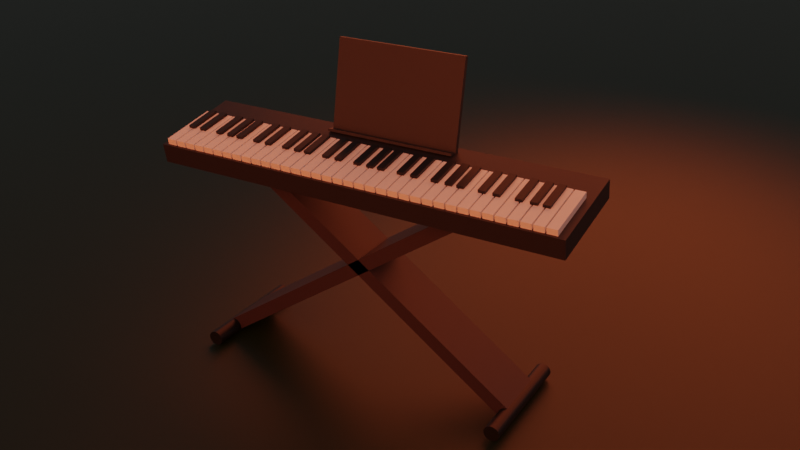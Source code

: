 # Source: PianoWithStand.blend  (saved by Blender 2.80.69; exported with 4.5.12 LTS)
import bpy
from mathutils import Matrix  # noqa: F401  (used for matrix-valued properties, if any)

bpy.ops.wm.read_factory_settings(use_empty=True)
scene = bpy.context.scene
scene.name = 'Scene'

# ---- collections
col_scene = bpy.data.collections.new('Scene'); scene.collection.children.link(col_scene)
col_piano = bpy.data.collections.new('Piano'); scene.collection.children.link(col_piano)
col_white_keys = bpy.data.collections.new('White Keys'); col_piano.children.link(col_white_keys)
col_black_keys = bpy.data.collections.new('Black Keys'); col_piano.children.link(col_black_keys)
col_stand = bpy.data.collections.new('Stand'); scene.collection.children.link(col_stand)
col_lights = bpy.data.collections.new('Lights'); scene.collection.children.link(col_lights)

# ---- materials (node trees are filled in below, after node groups)
mat_ground = bpy.data.materials.new('Ground')
mat_ground.use_transparent_shadow = False
mat_ground.roughness = 0.25
mat_body = bpy.data.materials.new('Body')
mat_body.use_transparent_shadow = False
mat_body.roughness = 0.25
mat_placement = bpy.data.materials.new('Placement')
mat_placement.use_transparent_shadow = False
mat_placement.roughness = 0.25
mat_whitekey = bpy.data.materials.new('WhiteKey')
mat_whitekey.use_transparent_shadow = False
mat_whitekey.roughness = 0.25
mat_blackkey = bpy.data.materials.new('BlackKey')
mat_blackkey.use_transparent_shadow = False
mat_blackkey.roughness = 0.25
mat_legs = bpy.data.materials.new('Legs')
mat_legs.use_transparent_shadow = False
mat_legs.roughness = 0.25
mat_stand = bpy.data.materials.new('Stand')
mat_stand.alpha_threshold = 0.0
mat_stand.use_transparent_shadow = False
mat_stand.roughness = 0.5
mat_stand.line_color = (0.0, 0.0, 0.0, 1.0)

# ---- material node trees
mat_ground.use_nodes = True; mat_ground.node_tree.nodes.clear()
_N = mat_ground.node_tree.nodes; _L = mat_ground.node_tree.links
n0 = _N.new('ShaderNodeOutputMaterial'); n0.name = 'Material Output'; n0.location = (300, 300)
n1 = _N.new('ShaderNodeBsdfPrincipled'); n1.name = 'Principled BSDF'; n1.location = (10, 300)
n1.distribution = 'GGX'
n1.subsurface_method = 'BURLEY'
n1.inputs[0].default_value = (0.00348, 0.01489, 0.001723, 1.0)
n1.inputs[3].default_value = 1.45
n1.inputs[27].default_value = (0.0, 0.0, 0.0, 1.0)
n1.inputs[28].default_value = 1.0
_L.new(n1.outputs[0], n0.inputs[0])
n0.is_active_output = True
mat_body.use_nodes = True; mat_body.node_tree.nodes.clear()
_N = mat_body.node_tree.nodes; _L = mat_body.node_tree.links
n0 = _N.new('ShaderNodeOutputMaterial'); n0.name = 'Material Output'; n0.location = (300, 300)
n1 = _N.new('ShaderNodeBsdfPrincipled'); n1.name = 'Principled BSDF'; n1.location = (10, 300)
n1.distribution = 'GGX'
n1.subsurface_method = 'BURLEY'
n1.inputs[0].default_value = (0.01835, 0.0171, 0.0178, 1.0)
n1.inputs[3].default_value = 1.45
n1.inputs[27].default_value = (0.0, 0.0, 0.0, 1.0)
n1.inputs[28].default_value = 1.0
_L.new(n1.outputs[0], n0.inputs[0])
n0.is_active_output = True
mat_placement.use_nodes = True; mat_placement.node_tree.nodes.clear()
_N = mat_placement.node_tree.nodes; _L = mat_placement.node_tree.links
n0 = _N.new('ShaderNodeOutputMaterial'); n0.name = 'Material Output'; n0.location = (300, 300)
n1 = _N.new('ShaderNodeBsdfPrincipled'); n1.name = 'Principled BSDF'; n1.location = (10, 300)
n1.distribution = 'GGX'
n1.subsurface_method = 'BURLEY'
n1.inputs[0].default_value = (0.0266, 0.0266, 0.0266, 1.0)
n1.inputs[3].default_value = 1.45
n1.inputs[27].default_value = (0.0, 0.0, 0.0, 1.0)
n1.inputs[28].default_value = 1.0
_L.new(n1.outputs[0], n0.inputs[0])
n0.is_active_output = True
mat_whitekey.use_nodes = True; mat_whitekey.node_tree.nodes.clear()
_N = mat_whitekey.node_tree.nodes; _L = mat_whitekey.node_tree.links
n0 = _N.new('ShaderNodeOutputMaterial'); n0.name = 'Material Output'; n0.location = (300, 300)
n1 = _N.new('ShaderNodeBsdfPrincipled'); n1.name = 'Principled BSDF'; n1.location = (10, 300)
n1.distribution = 'GGX'
n1.subsurface_method = 'BURLEY'
n1.inputs[0].default_value = (1.0, 1.0, 1.0, 1.0)
n1.inputs[3].default_value = 1.45
n1.inputs[27].default_value = (0.0, 0.0, 0.0, 1.0)
n1.inputs[28].default_value = 1.0
_L.new(n1.outputs[0], n0.inputs[0])
n0.is_active_output = True
mat_blackkey.use_nodes = True; mat_blackkey.node_tree.nodes.clear()
_N = mat_blackkey.node_tree.nodes; _L = mat_blackkey.node_tree.links
n0 = _N.new('ShaderNodeOutputMaterial'); n0.name = 'Material Output'; n0.location = (300, 300)
n1 = _N.new('ShaderNodeBsdfPrincipled'); n1.name = 'Principled BSDF'; n1.location = (10, 300)
n1.distribution = 'GGX'
n1.subsurface_method = 'BURLEY'
n1.inputs[0].default_value = (0.003935, 0.003935, 0.003935, 1.0)
n1.inputs[3].default_value = 1.45
n1.inputs[27].default_value = (0.0, 0.0, 0.0, 1.0)
n1.inputs[28].default_value = 1.0
_L.new(n1.outputs[0], n0.inputs[0])
n0.is_active_output = True
mat_legs.use_nodes = True; mat_legs.node_tree.nodes.clear()
_N = mat_legs.node_tree.nodes; _L = mat_legs.node_tree.links
n0 = _N.new('ShaderNodeOutputMaterial'); n0.name = 'Material Output'; n0.location = (300, 300)
n1 = _N.new('ShaderNodeBsdfPrincipled'); n1.name = 'Principled BSDF'; n1.location = (10, 300)
n1.distribution = 'GGX'
n1.subsurface_method = 'BURLEY'
n1.inputs[0].default_value = (0.0, 0.0, 0.0, 1.0)
n1.inputs[3].default_value = 1.45
n1.inputs[27].default_value = (0.0, 0.0, 0.0, 1.0)
n1.inputs[28].default_value = 1.0
_L.new(n1.outputs[0], n0.inputs[0])
n0.is_active_output = True
mat_stand.use_nodes = True; mat_stand.node_tree.nodes.clear()
_N = mat_stand.node_tree.nodes; _L = mat_stand.node_tree.links
n0 = _N.new('ShaderNodeOutputMaterial'); n0.name = 'Material Output'; n0.location = (300, 300)
n1 = _N.new('ShaderNodeBsdfPrincipled'); n1.name = 'Principled BSDF'; n1.location = (10, 300)
n1.distribution = 'GGX'
n1.subsurface_method = 'BURLEY'
n1.inputs[0].default_value = (0.0314, 0.02123, 0.02278, 1.0)
n1.inputs[3].default_value = 1.45
n1.inputs[27].default_value = (0.0, 0.0, 0.0, 1.0)
n1.inputs[28].default_value = 1.0
_L.new(n1.outputs[0], n0.inputs[0])
n0.is_active_output = True

# ---- world
world_world = bpy.data.worlds.new('World'); scene.world = world_world
world_world.use_nodes = True; world_world.node_tree.nodes.clear()
_N = world_world.node_tree.nodes; _L = world_world.node_tree.links
n0 = _N.new('ShaderNodeOutputWorld'); n0.name = 'World Output'; n0.location = (300, 300)
n1 = _N.new('ShaderNodeBackground'); n1.name = 'Background'; n1.location = (10, 300)
n1.inputs[0].default_value = (0.05088, 0.05088, 0.05088, 1.0)
_L.new(n1.outputs[0], n0.inputs[0])
n0.is_active_output = True
world_world.color = (0.05088, 0.05088, 0.05088)
world_world.use_sun_shadow = False
world_world.sun_shadow_jitter_overblur = 0.0

# ---- cameras
cam_camera = bpy.data.cameras.new('Camera')
cam_camera.clip_end = 100.0
cam_camera.lens = 44.5
cam_camera.ortho_scale = 7.314
cam_camera.dof.focus_distance = 0.0
cam_camera.dof.aperture_fstop = 128.0

# ---- lights
light_light = bpy.data.lights.new('Light', 'AREA')
light_light.color = (1.0, 0.08663, 0.02922)
light_light.specular_factor = 0.2
light_light.transmission_factor = 0.0
light_light.cutoff_distance = 30.0
light_light.energy = 441.2
light_light.shadow_buffer_clip_start = 1.001
light_light.shadow_soft_size = 2.34
light_light.shadow_maximum_resolution = 0.006
light_light.use_absolute_resolution = True
light_light.shape = 'ELLIPSE'
light_light.size = 2.34
light_light.size_y = 0.0
light_light_001 = bpy.data.lights.new('Light.001', 'SPOT')
light_light_001.color = (1.0, 0.1398, 0.01503)
light_light_001.transmission_factor = 0.0
light_light_001.cutoff_distance = 30.0
light_light_001.energy = 1000.0
light_light_001.shadow_buffer_clip_start = 1.001
light_light_001.shadow_soft_size = 5.33
light_light_001.shadow_maximum_resolution = 0.006
light_light_001.use_absolute_resolution = True
light_light_001.spot_size = 1.309
light_light_003 = bpy.data.lights.new('Light.003', 'SPOT')
light_light_003.color = (1.0, 0.1398, 0.01503)
light_light_003.transmission_factor = 0.0
light_light_003.cutoff_distance = 30.0
light_light_003.energy = 1400.0
light_light_003.shadow_buffer_clip_start = 1.001
light_light_003.shadow_soft_size = 5.63
light_light_003.shadow_maximum_resolution = 0.006
light_light_003.use_absolute_resolution = True
light_light_003.spot_size = 1.309

# ---- meshes
me_plane = bpy.data.meshes.new('Plane')
me_plane.from_pydata([(-1.0, -1.0, 0.0), (1.0, -1.0, 0.0), (-1.0, 1.0, 0.0), (1.0, 1.0, 0.0)], [], [(0, 1, 3, 2)])
_uv = me_plane.uv_layers.new(name='UVMap')
_uv.uv.foreach_set('vector', [0.0, 0.0, 1.0, 0.0, 1.0, 1.0, 0.0, 1.0])
me_plane.materials.append(mat_ground)
me_plane.use_remesh_preserve_volume = False
me_plane.use_remesh_preserve_attributes = False
me_plane.use_mirror_vertex_groups = False
me_plane.update()
me_cube_001 = bpy.data.meshes.new('Cube.001')
me_cube_001.from_pydata([(-0.04538, -1.294, 1.279), (-0.02419, -1.294, 1.399), (-0.04538, 1.3, 1.279), (-0.02419, 1.3, 1.399), (0.5571, -1.294, 1.173), (0.5783, -1.294, 1.293), (0.5571, 1.3, 1.173), (0.5783, 1.3, 1.293)], [], [(0, 1, 3, 2), (2, 3, 7, 6), (6, 7, 5, 4), (4, 5, 1, 0), (2, 6, 4, 0), (7, 3, 1, 5)])
_uv = me_cube_001.uv_layers.new(name='UVMap')
_uv.uv.foreach_set('vector', [0.375, 0.0, 0.625, 0.0, 0.625, 0.25, 0.375, 0.25, 0.375, 0.25, 0.625, 0.25, 0.625, 0.5, 0.375, 0.5, 0.375, 0.5, 0.625, 0.5, 0.625, 0.75, 0.375, 0.75, 0.375, 0.75, 0.625, 0.75, 0.625, 1.0, 0.375, 1.0, 0.125, 0.5, 0.375, 0.5, 0.375, 0.75, 0.125, 0.75, 0.625, 0.5, 0.875, 0.5, 0.875, 0.75, 0.625, 0.75])
me_cube_001.materials.append(mat_body)
me_cube_001.use_remesh_preserve_volume = False
me_cube_001.use_remesh_preserve_attributes = False
me_cube_001.use_mirror_vertex_groups = False
me_cube_001.update()
me_cube_069 = bpy.data.meshes.new('Cube.069')
me_cube_069.from_pydata([(-0.04808, 0.4189, 1.931), (0.05096, 0.4189, 1.369), (-0.04808, -0.4085, 1.931), (0.05096, -0.4085, 1.369), (-0.07569, 0.4189, 1.926), (0.02334, 0.4189, 1.365), (-0.07569, -0.4085, 1.926), (0.02334, -0.4085, 1.365)], [], [(0, 1, 3, 2), (2, 3, 7, 6), (6, 7, 5, 4), (4, 5, 1, 0), (2, 6, 4, 0), (7, 3, 1, 5)])
_uv = me_cube_069.uv_layers.new(name='UVMap')
_uv.uv.foreach_set('vector', [0.375, 0.0, 0.625, 0.0, 0.625, 0.25, 0.375, 0.25, 0.375, 0.25, 0.625, 0.25, 0.625, 0.5, 0.375, 0.5, 0.375, 0.5, 0.625, 0.5, 0.625, 0.75, 0.375, 0.75, 0.375, 0.75, 0.625, 0.75, 0.625, 1.0, 0.375, 1.0, 0.125, 0.5, 0.375, 0.5, 0.375, 0.75, 0.125, 0.75, 0.625, 0.5, 0.875, 0.5, 0.875, 0.75, 0.625, 0.75])
me_cube_069.materials.append(mat_placement)
me_cube_069.use_remesh_preserve_volume = False
me_cube_069.use_remesh_preserve_attributes = False
me_cube_069.use_mirror_vertex_groups = False
me_cube_069.update()
me_cube = bpy.data.meshes.new('Cube')
me_cube.from_pydata([(-1.0, -1.0, -1.0), (-1.0, -1.0, 1.0), (-1.0, 1.0, -1.0), (-1.0, 1.0, 1.0), (1.0, -1.0, -1.0), (1.0, -1.0, 1.0), (1.0, 1.0, -1.0), (1.0, 1.0, 1.0)], [], [(0, 1, 3, 2), (2, 3, 7, 6), (6, 7, 5, 4), (4, 5, 1, 0), (2, 6, 4, 0), (7, 3, 1, 5)])
_uv = me_cube.uv_layers.new(name='UVMap')
_uv.uv.foreach_set('vector', [0.375, 0.0, 0.625, 0.0, 0.625, 0.25, 0.375, 0.25, 0.375, 0.25, 0.625, 0.25, 0.625, 0.5, 0.375, 0.5, 0.375, 0.5, 0.625, 0.5, 0.625, 0.75, 0.375, 0.75, 0.375, 0.75, 0.625, 0.75, 0.625, 1.0, 0.375, 1.0, 0.125, 0.5, 0.375, 0.5, 0.375, 0.75, 0.125, 0.75, 0.625, 0.5, 0.875, 0.5, 0.875, 0.75, 0.625, 0.75])
me_cube.materials.append(mat_placement)
me_cube.use_remesh_preserve_volume = False
me_cube.use_remesh_preserve_attributes = False
me_cube.use_mirror_vertex_groups = False
me_cube.update()
me_cube_002 = bpy.data.meshes.new('Cube.002')
me_cube_002.from_pydata([(0.1868, -1.26, 1.337), (0.1973, -1.26, 1.397), (0.1868, -1.199, 1.337), (0.1973, -1.199, 1.397), (0.5571, -1.26, 1.272), (0.5676, -1.26, 1.332), (0.5571, -1.199, 1.272), (0.5676, -1.199, 1.332)], [], [(0, 1, 3, 2), (2, 3, 7, 6), (6, 7, 5, 4), (4, 5, 1, 0), (2, 6, 4, 0), (7, 3, 1, 5)])
_uv = me_cube_002.uv_layers.new(name='UVMap')
_uv.uv.foreach_set('vector', [0.375, 0.0, 0.625, 0.0, 0.625, 0.25, 0.375, 0.25, 0.375, 0.25, 0.625, 0.25, 0.625, 0.5, 0.375, 0.5, 0.375, 0.5, 0.625, 0.5, 0.625, 0.75, 0.375, 0.75, 0.375, 0.75, 0.625, 0.75, 0.625, 1.0, 0.375, 1.0, 0.125, 0.5, 0.375, 0.5, 0.375, 0.75, 0.125, 0.75, 0.625, 0.5, 0.875, 0.5, 0.875, 0.75, 0.625, 0.75])
me_cube_002.materials.append(mat_whitekey)
me_cube_002.use_remesh_preserve_volume = False
me_cube_002.use_remesh_preserve_attributes = False
me_cube_002.use_mirror_vertex_groups = False
me_cube_002.update()
me_cube_003 = bpy.data.meshes.new('Cube.003')
me_cube_003.from_pydata([(0.1868, -1.19, 1.337), (0.1973, -1.19, 1.397), (0.1868, -1.129, 1.337), (0.1973, -1.129, 1.397), (0.5571, -1.19, 1.272), (0.5676, -1.19, 1.332), (0.5571, -1.129, 1.272), (0.5676, -1.129, 1.332)], [], [(0, 1, 3, 2), (2, 3, 7, 6), (6, 7, 5, 4), (4, 5, 1, 0), (2, 6, 4, 0), (7, 3, 1, 5)])
_uv = me_cube_003.uv_layers.new(name='UVMap')
_uv.uv.foreach_set('vector', [0.375, 0.0, 0.625, 0.0, 0.625, 0.25, 0.375, 0.25, 0.375, 0.25, 0.625, 0.25, 0.625, 0.5, 0.375, 0.5, 0.375, 0.5, 0.625, 0.5, 0.625, 0.75, 0.375, 0.75, 0.375, 0.75, 0.625, 0.75, 0.625, 1.0, 0.375, 1.0, 0.125, 0.5, 0.375, 0.5, 0.375, 0.75, 0.125, 0.75, 0.625, 0.5, 0.875, 0.5, 0.875, 0.75, 0.625, 0.75])
me_cube_003.materials.append(mat_whitekey)
me_cube_003.use_remesh_preserve_volume = False
me_cube_003.use_remesh_preserve_attributes = False
me_cube_003.use_mirror_vertex_groups = False
me_cube_003.update()
me_cube_004 = bpy.data.meshes.new('Cube.004')
me_cube_004.from_pydata([(0.1868, -1.12, 1.337), (0.1973, -1.12, 1.397), (0.1868, -1.059, 1.337), (0.1973, -1.059, 1.397), (0.5571, -1.12, 1.272), (0.5676, -1.12, 1.332), (0.5571, -1.059, 1.272), (0.5676, -1.059, 1.332)], [], [(0, 1, 3, 2), (2, 3, 7, 6), (6, 7, 5, 4), (4, 5, 1, 0), (2, 6, 4, 0), (7, 3, 1, 5)])
_uv = me_cube_004.uv_layers.new(name='UVMap')
_uv.uv.foreach_set('vector', [0.375, 0.0, 0.625, 0.0, 0.625, 0.25, 0.375, 0.25, 0.375, 0.25, 0.625, 0.25, 0.625, 0.5, 0.375, 0.5, 0.375, 0.5, 0.625, 0.5, 0.625, 0.75, 0.375, 0.75, 0.375, 0.75, 0.625, 0.75, 0.625, 1.0, 0.375, 1.0, 0.125, 0.5, 0.375, 0.5, 0.375, 0.75, 0.125, 0.75, 0.625, 0.5, 0.875, 0.5, 0.875, 0.75, 0.625, 0.75])
me_cube_004.materials.append(mat_whitekey)
me_cube_004.use_remesh_preserve_volume = False
me_cube_004.use_remesh_preserve_attributes = False
me_cube_004.use_mirror_vertex_groups = False
me_cube_004.update()
me_cube_005 = bpy.data.meshes.new('Cube.005')
me_cube_005.from_pydata([(0.1868, -1.05, 1.337), (0.1973, -1.05, 1.397), (0.1868, -0.9888, 1.337), (0.1973, -0.9888, 1.397), (0.5571, -1.05, 1.272), (0.5676, -1.05, 1.332), (0.5571, -0.9888, 1.272), (0.5676, -0.9888, 1.332)], [], [(0, 1, 3, 2), (2, 3, 7, 6), (6, 7, 5, 4), (4, 5, 1, 0), (2, 6, 4, 0), (7, 3, 1, 5)])
_uv = me_cube_005.uv_layers.new(name='UVMap')
_uv.uv.foreach_set('vector', [0.375, 0.0, 0.625, 0.0, 0.625, 0.25, 0.375, 0.25, 0.375, 0.25, 0.625, 0.25, 0.625, 0.5, 0.375, 0.5, 0.375, 0.5, 0.625, 0.5, 0.625, 0.75, 0.375, 0.75, 0.375, 0.75, 0.625, 0.75, 0.625, 1.0, 0.375, 1.0, 0.125, 0.5, 0.375, 0.5, 0.375, 0.75, 0.125, 0.75, 0.625, 0.5, 0.875, 0.5, 0.875, 0.75, 0.625, 0.75])
me_cube_005.materials.append(mat_whitekey)
me_cube_005.use_remesh_preserve_volume = False
me_cube_005.use_remesh_preserve_attributes = False
me_cube_005.use_mirror_vertex_groups = False
me_cube_005.update()
me_cube_006 = bpy.data.meshes.new('Cube.006')
me_cube_006.from_pydata([(0.1868, -0.9798, 1.337), (0.1973, -0.9798, 1.397), (0.1868, -0.9187, 1.337), (0.1973, -0.9187, 1.397), (0.5571, -0.9798, 1.272), (0.5676, -0.9798, 1.332), (0.5571, -0.9187, 1.272), (0.5676, -0.9187, 1.332)], [], [(0, 1, 3, 2), (2, 3, 7, 6), (6, 7, 5, 4), (4, 5, 1, 0), (2, 6, 4, 0), (7, 3, 1, 5)])
_uv = me_cube_006.uv_layers.new(name='UVMap')
_uv.uv.foreach_set('vector', [0.375, 0.0, 0.625, 0.0, 0.625, 0.25, 0.375, 0.25, 0.375, 0.25, 0.625, 0.25, 0.625, 0.5, 0.375, 0.5, 0.375, 0.5, 0.625, 0.5, 0.625, 0.75, 0.375, 0.75, 0.375, 0.75, 0.625, 0.75, 0.625, 1.0, 0.375, 1.0, 0.125, 0.5, 0.375, 0.5, 0.375, 0.75, 0.125, 0.75, 0.625, 0.5, 0.875, 0.5, 0.875, 0.75, 0.625, 0.75])
me_cube_006.materials.append(mat_whitekey)
me_cube_006.use_remesh_preserve_volume = False
me_cube_006.use_remesh_preserve_attributes = False
me_cube_006.use_mirror_vertex_groups = False
me_cube_006.update()
me_cube_007 = bpy.data.meshes.new('Cube.007')
me_cube_007.from_pydata([(0.1868, -0.9097, 1.337), (0.1973, -0.9097, 1.397), (0.1868, -0.8486, 1.337), (0.1973, -0.8486, 1.397), (0.5571, -0.9097, 1.272), (0.5676, -0.9097, 1.332), (0.5571, -0.8486, 1.272), (0.5676, -0.8486, 1.332)], [], [(0, 1, 3, 2), (2, 3, 7, 6), (6, 7, 5, 4), (4, 5, 1, 0), (2, 6, 4, 0), (7, 3, 1, 5)])
_uv = me_cube_007.uv_layers.new(name='UVMap')
_uv.uv.foreach_set('vector', [0.375, 0.0, 0.625, 0.0, 0.625, 0.25, 0.375, 0.25, 0.375, 0.25, 0.625, 0.25, 0.625, 0.5, 0.375, 0.5, 0.375, 0.5, 0.625, 0.5, 0.625, 0.75, 0.375, 0.75, 0.375, 0.75, 0.625, 0.75, 0.625, 1.0, 0.375, 1.0, 0.125, 0.5, 0.375, 0.5, 0.375, 0.75, 0.125, 0.75, 0.625, 0.5, 0.875, 0.5, 0.875, 0.75, 0.625, 0.75])
me_cube_007.materials.append(mat_whitekey)
me_cube_007.use_remesh_preserve_volume = False
me_cube_007.use_remesh_preserve_attributes = False
me_cube_007.use_mirror_vertex_groups = False
me_cube_007.update()
me_cube_008 = bpy.data.meshes.new('Cube.008')
me_cube_008.from_pydata([(0.1868, -0.8396, 1.337), (0.1973, -0.8396, 1.397), (0.1868, -0.7785, 1.337), (0.1973, -0.7785, 1.397), (0.5571, -0.8396, 1.272), (0.5676, -0.8396, 1.332), (0.5571, -0.7785, 1.272), (0.5676, -0.7785, 1.332)], [], [(0, 1, 3, 2), (2, 3, 7, 6), (6, 7, 5, 4), (4, 5, 1, 0), (2, 6, 4, 0), (7, 3, 1, 5)])
_uv = me_cube_008.uv_layers.new(name='UVMap')
_uv.uv.foreach_set('vector', [0.375, 0.0, 0.625, 0.0, 0.625, 0.25, 0.375, 0.25, 0.375, 0.25, 0.625, 0.25, 0.625, 0.5, 0.375, 0.5, 0.375, 0.5, 0.625, 0.5, 0.625, 0.75, 0.375, 0.75, 0.375, 0.75, 0.625, 0.75, 0.625, 1.0, 0.375, 1.0, 0.125, 0.5, 0.375, 0.5, 0.375, 0.75, 0.125, 0.75, 0.625, 0.5, 0.875, 0.5, 0.875, 0.75, 0.625, 0.75])
me_cube_008.materials.append(mat_whitekey)
me_cube_008.use_remesh_preserve_volume = False
me_cube_008.use_remesh_preserve_attributes = False
me_cube_008.use_mirror_vertex_groups = False
me_cube_008.update()
me_cube_009 = bpy.data.meshes.new('Cube.009')
me_cube_009.from_pydata([(0.1868, -0.7695, 1.337), (0.1973, -0.7695, 1.397), (0.1868, -0.7084, 1.337), (0.1973, -0.7084, 1.397), (0.5571, -0.7695, 1.272), (0.5676, -0.7695, 1.332), (0.5571, -0.7084, 1.272), (0.5676, -0.7084, 1.332)], [], [(0, 1, 3, 2), (2, 3, 7, 6), (6, 7, 5, 4), (4, 5, 1, 0), (2, 6, 4, 0), (7, 3, 1, 5)])
_uv = me_cube_009.uv_layers.new(name='UVMap')
_uv.uv.foreach_set('vector', [0.375, 0.0, 0.625, 0.0, 0.625, 0.25, 0.375, 0.25, 0.375, 0.25, 0.625, 0.25, 0.625, 0.5, 0.375, 0.5, 0.375, 0.5, 0.625, 0.5, 0.625, 0.75, 0.375, 0.75, 0.375, 0.75, 0.625, 0.75, 0.625, 1.0, 0.375, 1.0, 0.125, 0.5, 0.375, 0.5, 0.375, 0.75, 0.125, 0.75, 0.625, 0.5, 0.875, 0.5, 0.875, 0.75, 0.625, 0.75])
me_cube_009.materials.append(mat_whitekey)
me_cube_009.use_remesh_preserve_volume = False
me_cube_009.use_remesh_preserve_attributes = False
me_cube_009.use_mirror_vertex_groups = False
me_cube_009.update()
me_cube_010 = bpy.data.meshes.new('Cube.010')
me_cube_010.from_pydata([(0.1868, -0.6994, 1.337), (0.1973, -0.6994, 1.397), (0.1868, -0.6383, 1.337), (0.1973, -0.6383, 1.397), (0.5571, -0.6994, 1.272), (0.5676, -0.6994, 1.332), (0.5571, -0.6383, 1.272), (0.5676, -0.6383, 1.332)], [], [(0, 1, 3, 2), (2, 3, 7, 6), (6, 7, 5, 4), (4, 5, 1, 0), (2, 6, 4, 0), (7, 3, 1, 5)])
_uv = me_cube_010.uv_layers.new(name='UVMap')
_uv.uv.foreach_set('vector', [0.375, 0.0, 0.625, 0.0, 0.625, 0.25, 0.375, 0.25, 0.375, 0.25, 0.625, 0.25, 0.625, 0.5, 0.375, 0.5, 0.375, 0.5, 0.625, 0.5, 0.625, 0.75, 0.375, 0.75, 0.375, 0.75, 0.625, 0.75, 0.625, 1.0, 0.375, 1.0, 0.125, 0.5, 0.375, 0.5, 0.375, 0.75, 0.125, 0.75, 0.625, 0.5, 0.875, 0.5, 0.875, 0.75, 0.625, 0.75])
me_cube_010.materials.append(mat_whitekey)
me_cube_010.use_remesh_preserve_volume = False
me_cube_010.use_remesh_preserve_attributes = False
me_cube_010.use_mirror_vertex_groups = False
me_cube_010.update()
me_cube_011 = bpy.data.meshes.new('Cube.011')
me_cube_011.from_pydata([(0.1868, -0.6293, 1.337), (0.1973, -0.6293, 1.397), (0.1868, -0.5682, 1.337), (0.1973, -0.5682, 1.397), (0.5571, -0.6293, 1.272), (0.5676, -0.6293, 1.332), (0.5571, -0.5682, 1.272), (0.5676, -0.5682, 1.332)], [], [(0, 1, 3, 2), (2, 3, 7, 6), (6, 7, 5, 4), (4, 5, 1, 0), (2, 6, 4, 0), (7, 3, 1, 5)])
_uv = me_cube_011.uv_layers.new(name='UVMap')
_uv.uv.foreach_set('vector', [0.375, 0.0, 0.625, 0.0, 0.625, 0.25, 0.375, 0.25, 0.375, 0.25, 0.625, 0.25, 0.625, 0.5, 0.375, 0.5, 0.375, 0.5, 0.625, 0.5, 0.625, 0.75, 0.375, 0.75, 0.375, 0.75, 0.625, 0.75, 0.625, 1.0, 0.375, 1.0, 0.125, 0.5, 0.375, 0.5, 0.375, 0.75, 0.125, 0.75, 0.625, 0.5, 0.875, 0.5, 0.875, 0.75, 0.625, 0.75])
me_cube_011.materials.append(mat_whitekey)
me_cube_011.use_remesh_preserve_volume = False
me_cube_011.use_remesh_preserve_attributes = False
me_cube_011.use_mirror_vertex_groups = False
me_cube_011.update()
me_cube_012 = bpy.data.meshes.new('Cube.012')
me_cube_012.from_pydata([(0.1868, -0.5592, 1.337), (0.1973, -0.5592, 1.397), (0.1868, -0.4981, 1.337), (0.1973, -0.4981, 1.397), (0.5571, -0.5592, 1.272), (0.5676, -0.5592, 1.332), (0.5571, -0.4981, 1.272), (0.5676, -0.4981, 1.332)], [], [(0, 1, 3, 2), (2, 3, 7, 6), (6, 7, 5, 4), (4, 5, 1, 0), (2, 6, 4, 0), (7, 3, 1, 5)])
_uv = me_cube_012.uv_layers.new(name='UVMap')
_uv.uv.foreach_set('vector', [0.375, 0.0, 0.625, 0.0, 0.625, 0.25, 0.375, 0.25, 0.375, 0.25, 0.625, 0.25, 0.625, 0.5, 0.375, 0.5, 0.375, 0.5, 0.625, 0.5, 0.625, 0.75, 0.375, 0.75, 0.375, 0.75, 0.625, 0.75, 0.625, 1.0, 0.375, 1.0, 0.125, 0.5, 0.375, 0.5, 0.375, 0.75, 0.125, 0.75, 0.625, 0.5, 0.875, 0.5, 0.875, 0.75, 0.625, 0.75])
me_cube_012.materials.append(mat_whitekey)
me_cube_012.use_remesh_preserve_volume = False
me_cube_012.use_remesh_preserve_attributes = False
me_cube_012.use_mirror_vertex_groups = False
me_cube_012.update()
me_cube_013 = bpy.data.meshes.new('Cube.013')
me_cube_013.from_pydata([(0.1868, -0.4891, 1.337), (0.1973, -0.4891, 1.397), (0.1868, -0.428, 1.337), (0.1973, -0.428, 1.397), (0.5571, -0.4891, 1.272), (0.5676, -0.4891, 1.332), (0.5571, -0.428, 1.272), (0.5676, -0.428, 1.332)], [], [(0, 1, 3, 2), (2, 3, 7, 6), (6, 7, 5, 4), (4, 5, 1, 0), (2, 6, 4, 0), (7, 3, 1, 5)])
_uv = me_cube_013.uv_layers.new(name='UVMap')
_uv.uv.foreach_set('vector', [0.375, 0.0, 0.625, 0.0, 0.625, 0.25, 0.375, 0.25, 0.375, 0.25, 0.625, 0.25, 0.625, 0.5, 0.375, 0.5, 0.375, 0.5, 0.625, 0.5, 0.625, 0.75, 0.375, 0.75, 0.375, 0.75, 0.625, 0.75, 0.625, 1.0, 0.375, 1.0, 0.125, 0.5, 0.375, 0.5, 0.375, 0.75, 0.125, 0.75, 0.625, 0.5, 0.875, 0.5, 0.875, 0.75, 0.625, 0.75])
me_cube_013.materials.append(mat_whitekey)
me_cube_013.use_remesh_preserve_volume = False
me_cube_013.use_remesh_preserve_attributes = False
me_cube_013.use_mirror_vertex_groups = False
me_cube_013.update()
me_cube_014 = bpy.data.meshes.new('Cube.014')
me_cube_014.from_pydata([(0.1868, -0.419, 1.337), (0.1973, -0.419, 1.397), (0.1868, -0.3579, 1.337), (0.1973, -0.3579, 1.397), (0.5571, -0.419, 1.272), (0.5676, -0.419, 1.332), (0.5571, -0.3579, 1.272), (0.5676, -0.3579, 1.332)], [], [(0, 1, 3, 2), (2, 3, 7, 6), (6, 7, 5, 4), (4, 5, 1, 0), (2, 6, 4, 0), (7, 3, 1, 5)])
_uv = me_cube_014.uv_layers.new(name='UVMap')
_uv.uv.foreach_set('vector', [0.375, 0.0, 0.625, 0.0, 0.625, 0.25, 0.375, 0.25, 0.375, 0.25, 0.625, 0.25, 0.625, 0.5, 0.375, 0.5, 0.375, 0.5, 0.625, 0.5, 0.625, 0.75, 0.375, 0.75, 0.375, 0.75, 0.625, 0.75, 0.625, 1.0, 0.375, 1.0, 0.125, 0.5, 0.375, 0.5, 0.375, 0.75, 0.125, 0.75, 0.625, 0.5, 0.875, 0.5, 0.875, 0.75, 0.625, 0.75])
me_cube_014.materials.append(mat_whitekey)
me_cube_014.use_remesh_preserve_volume = False
me_cube_014.use_remesh_preserve_attributes = False
me_cube_014.use_mirror_vertex_groups = False
me_cube_014.update()
me_cube_015 = bpy.data.meshes.new('Cube.015')
me_cube_015.from_pydata([(0.1868, -0.3489, 1.337), (0.1973, -0.3489, 1.397), (0.1868, -0.2878, 1.337), (0.1973, -0.2878, 1.397), (0.5571, -0.3489, 1.272), (0.5676, -0.3489, 1.332), (0.5571, -0.2878, 1.272), (0.5676, -0.2878, 1.332)], [], [(0, 1, 3, 2), (2, 3, 7, 6), (6, 7, 5, 4), (4, 5, 1, 0), (2, 6, 4, 0), (7, 3, 1, 5)])
_uv = me_cube_015.uv_layers.new(name='UVMap')
_uv.uv.foreach_set('vector', [0.375, 0.0, 0.625, 0.0, 0.625, 0.25, 0.375, 0.25, 0.375, 0.25, 0.625, 0.25, 0.625, 0.5, 0.375, 0.5, 0.375, 0.5, 0.625, 0.5, 0.625, 0.75, 0.375, 0.75, 0.375, 0.75, 0.625, 0.75, 0.625, 1.0, 0.375, 1.0, 0.125, 0.5, 0.375, 0.5, 0.375, 0.75, 0.125, 0.75, 0.625, 0.5, 0.875, 0.5, 0.875, 0.75, 0.625, 0.75])
me_cube_015.materials.append(mat_whitekey)
me_cube_015.use_remesh_preserve_volume = False
me_cube_015.use_remesh_preserve_attributes = False
me_cube_015.use_mirror_vertex_groups = False
me_cube_015.update()
me_cube_016 = bpy.data.meshes.new('Cube.016')
me_cube_016.from_pydata([(0.1868, -0.2788, 1.337), (0.1973, -0.2788, 1.397), (0.1868, -0.2177, 1.337), (0.1973, -0.2177, 1.397), (0.5571, -0.2788, 1.272), (0.5676, -0.2788, 1.332), (0.5571, -0.2177, 1.272), (0.5676, -0.2177, 1.332)], [], [(0, 1, 3, 2), (2, 3, 7, 6), (6, 7, 5, 4), (4, 5, 1, 0), (2, 6, 4, 0), (7, 3, 1, 5)])
_uv = me_cube_016.uv_layers.new(name='UVMap')
_uv.uv.foreach_set('vector', [0.375, 0.0, 0.625, 0.0, 0.625, 0.25, 0.375, 0.25, 0.375, 0.25, 0.625, 0.25, 0.625, 0.5, 0.375, 0.5, 0.375, 0.5, 0.625, 0.5, 0.625, 0.75, 0.375, 0.75, 0.375, 0.75, 0.625, 0.75, 0.625, 1.0, 0.375, 1.0, 0.125, 0.5, 0.375, 0.5, 0.375, 0.75, 0.125, 0.75, 0.625, 0.5, 0.875, 0.5, 0.875, 0.75, 0.625, 0.75])
me_cube_016.materials.append(mat_whitekey)
me_cube_016.use_remesh_preserve_volume = False
me_cube_016.use_remesh_preserve_attributes = False
me_cube_016.use_mirror_vertex_groups = False
me_cube_016.update()
me_cube_017 = bpy.data.meshes.new('Cube.017')
me_cube_017.from_pydata([(0.1868, -0.2087, 1.337), (0.1973, -0.2087, 1.397), (0.1868, -0.1476, 1.337), (0.1973, -0.1476, 1.397), (0.5571, -0.2087, 1.272), (0.5676, -0.2087, 1.332), (0.5571, -0.1476, 1.272), (0.5676, -0.1476, 1.332)], [], [(0, 1, 3, 2), (2, 3, 7, 6), (6, 7, 5, 4), (4, 5, 1, 0), (2, 6, 4, 0), (7, 3, 1, 5)])
_uv = me_cube_017.uv_layers.new(name='UVMap')
_uv.uv.foreach_set('vector', [0.375, 0.0, 0.625, 0.0, 0.625, 0.25, 0.375, 0.25, 0.375, 0.25, 0.625, 0.25, 0.625, 0.5, 0.375, 0.5, 0.375, 0.5, 0.625, 0.5, 0.625, 0.75, 0.375, 0.75, 0.375, 0.75, 0.625, 0.75, 0.625, 1.0, 0.375, 1.0, 0.125, 0.5, 0.375, 0.5, 0.375, 0.75, 0.125, 0.75, 0.625, 0.5, 0.875, 0.5, 0.875, 0.75, 0.625, 0.75])
me_cube_017.materials.append(mat_whitekey)
me_cube_017.use_remesh_preserve_volume = False
me_cube_017.use_remesh_preserve_attributes = False
me_cube_017.use_mirror_vertex_groups = False
me_cube_017.update()
me_cube_018 = bpy.data.meshes.new('Cube.018')
me_cube_018.from_pydata([(0.1868, -0.1386, 1.337), (0.1973, -0.1386, 1.397), (0.1868, -0.07751, 1.337), (0.1973, -0.07751, 1.397), (0.5571, -0.1386, 1.272), (0.5676, -0.1386, 1.332), (0.5571, -0.07751, 1.272), (0.5676, -0.07751, 1.332)], [], [(0, 1, 3, 2), (2, 3, 7, 6), (6, 7, 5, 4), (4, 5, 1, 0), (2, 6, 4, 0), (7, 3, 1, 5)])
_uv = me_cube_018.uv_layers.new(name='UVMap')
_uv.uv.foreach_set('vector', [0.375, 0.0, 0.625, 0.0, 0.625, 0.25, 0.375, 0.25, 0.375, 0.25, 0.625, 0.25, 0.625, 0.5, 0.375, 0.5, 0.375, 0.5, 0.625, 0.5, 0.625, 0.75, 0.375, 0.75, 0.375, 0.75, 0.625, 0.75, 0.625, 1.0, 0.375, 1.0, 0.125, 0.5, 0.375, 0.5, 0.375, 0.75, 0.125, 0.75, 0.625, 0.5, 0.875, 0.5, 0.875, 0.75, 0.625, 0.75])
me_cube_018.materials.append(mat_whitekey)
me_cube_018.use_remesh_preserve_volume = False
me_cube_018.use_remesh_preserve_attributes = False
me_cube_018.use_mirror_vertex_groups = False
me_cube_018.update()
me_cube_019 = bpy.data.meshes.new('Cube.019')
me_cube_019.from_pydata([(0.1868, -0.06846, 1.337), (0.1973, -0.06846, 1.397), (0.1868, -0.007414, 1.337), (0.1973, -0.007414, 1.397), (0.5571, -0.06846, 1.272), (0.5676, -0.06846, 1.332), (0.5571, -0.007414, 1.272), (0.5676, -0.007414, 1.332)], [], [(0, 1, 3, 2), (2, 3, 7, 6), (6, 7, 5, 4), (4, 5, 1, 0), (2, 6, 4, 0), (7, 3, 1, 5)])
_uv = me_cube_019.uv_layers.new(name='UVMap')
_uv.uv.foreach_set('vector', [0.375, 0.0, 0.625, 0.0, 0.625, 0.25, 0.375, 0.25, 0.375, 0.25, 0.625, 0.25, 0.625, 0.5, 0.375, 0.5, 0.375, 0.5, 0.625, 0.5, 0.625, 0.75, 0.375, 0.75, 0.375, 0.75, 0.625, 0.75, 0.625, 1.0, 0.375, 1.0, 0.125, 0.5, 0.375, 0.5, 0.375, 0.75, 0.125, 0.75, 0.625, 0.5, 0.875, 0.5, 0.875, 0.75, 0.625, 0.75])
me_cube_019.materials.append(mat_whitekey)
me_cube_019.use_remesh_preserve_volume = False
me_cube_019.use_remesh_preserve_attributes = False
me_cube_019.use_mirror_vertex_groups = False
me_cube_019.update()
me_cube_020 = bpy.data.meshes.new('Cube.020')
me_cube_020.from_pydata([(0.1868, 0.001634, 1.337), (0.1973, 0.001634, 1.397), (0.1868, 0.06268, 1.337), (0.1973, 0.06268, 1.397), (0.5571, 0.001634, 1.272), (0.5676, 0.001634, 1.332), (0.5571, 0.06268, 1.272), (0.5676, 0.06268, 1.332)], [], [(0, 1, 3, 2), (2, 3, 7, 6), (6, 7, 5, 4), (4, 5, 1, 0), (2, 6, 4, 0), (7, 3, 1, 5)])
_uv = me_cube_020.uv_layers.new(name='UVMap')
_uv.uv.foreach_set('vector', [0.375, 0.0, 0.625, 0.0, 0.625, 0.25, 0.375, 0.25, 0.375, 0.25, 0.625, 0.25, 0.625, 0.5, 0.375, 0.5, 0.375, 0.5, 0.625, 0.5, 0.625, 0.75, 0.375, 0.75, 0.375, 0.75, 0.625, 0.75, 0.625, 1.0, 0.375, 1.0, 0.125, 0.5, 0.375, 0.5, 0.375, 0.75, 0.125, 0.75, 0.625, 0.5, 0.875, 0.5, 0.875, 0.75, 0.625, 0.75])
me_cube_020.materials.append(mat_whitekey)
me_cube_020.use_remesh_preserve_volume = False
me_cube_020.use_remesh_preserve_attributes = False
me_cube_020.use_mirror_vertex_groups = False
me_cube_020.update()
me_cube_021 = bpy.data.meshes.new('Cube.021')
me_cube_021.from_pydata([(0.1868, 0.07173, 1.337), (0.1973, 0.07173, 1.397), (0.1868, 0.1328, 1.337), (0.1973, 0.1328, 1.397), (0.5571, 0.07173, 1.272), (0.5676, 0.07173, 1.332), (0.5571, 0.1328, 1.272), (0.5676, 0.1328, 1.332)], [], [(0, 1, 3, 2), (2, 3, 7, 6), (6, 7, 5, 4), (4, 5, 1, 0), (2, 6, 4, 0), (7, 3, 1, 5)])
_uv = me_cube_021.uv_layers.new(name='UVMap')
_uv.uv.foreach_set('vector', [0.375, 0.0, 0.625, 0.0, 0.625, 0.25, 0.375, 0.25, 0.375, 0.25, 0.625, 0.25, 0.625, 0.5, 0.375, 0.5, 0.375, 0.5, 0.625, 0.5, 0.625, 0.75, 0.375, 0.75, 0.375, 0.75, 0.625, 0.75, 0.625, 1.0, 0.375, 1.0, 0.125, 0.5, 0.375, 0.5, 0.375, 0.75, 0.125, 0.75, 0.625, 0.5, 0.875, 0.5, 0.875, 0.75, 0.625, 0.75])
me_cube_021.materials.append(mat_whitekey)
me_cube_021.use_remesh_preserve_volume = False
me_cube_021.use_remesh_preserve_attributes = False
me_cube_021.use_mirror_vertex_groups = False
me_cube_021.update()
me_cube_022 = bpy.data.meshes.new('Cube.022')
me_cube_022.from_pydata([(0.1868, 0.1418, 1.337), (0.1973, 0.1418, 1.397), (0.1868, 0.2029, 1.337), (0.1973, 0.2029, 1.397), (0.5571, 0.1418, 1.272), (0.5676, 0.1418, 1.332), (0.5571, 0.2029, 1.272), (0.5676, 0.2029, 1.332)], [], [(0, 1, 3, 2), (2, 3, 7, 6), (6, 7, 5, 4), (4, 5, 1, 0), (2, 6, 4, 0), (7, 3, 1, 5)])
_uv = me_cube_022.uv_layers.new(name='UVMap')
_uv.uv.foreach_set('vector', [0.375, 0.0, 0.625, 0.0, 0.625, 0.25, 0.375, 0.25, 0.375, 0.25, 0.625, 0.25, 0.625, 0.5, 0.375, 0.5, 0.375, 0.5, 0.625, 0.5, 0.625, 0.75, 0.375, 0.75, 0.375, 0.75, 0.625, 0.75, 0.625, 1.0, 0.375, 1.0, 0.125, 0.5, 0.375, 0.5, 0.375, 0.75, 0.125, 0.75, 0.625, 0.5, 0.875, 0.5, 0.875, 0.75, 0.625, 0.75])
me_cube_022.materials.append(mat_whitekey)
me_cube_022.use_remesh_preserve_volume = False
me_cube_022.use_remesh_preserve_attributes = False
me_cube_022.use_mirror_vertex_groups = False
me_cube_022.update()
me_cube_023 = bpy.data.meshes.new('Cube.023')
me_cube_023.from_pydata([(0.1868, 0.2119, 1.337), (0.1973, 0.2119, 1.397), (0.1868, 0.273, 1.337), (0.1973, 0.273, 1.397), (0.5571, 0.2119, 1.272), (0.5676, 0.2119, 1.332), (0.5571, 0.273, 1.272), (0.5676, 0.273, 1.332)], [], [(0, 1, 3, 2), (2, 3, 7, 6), (6, 7, 5, 4), (4, 5, 1, 0), (2, 6, 4, 0), (7, 3, 1, 5)])
_uv = me_cube_023.uv_layers.new(name='UVMap')
_uv.uv.foreach_set('vector', [0.375, 0.0, 0.625, 0.0, 0.625, 0.25, 0.375, 0.25, 0.375, 0.25, 0.625, 0.25, 0.625, 0.5, 0.375, 0.5, 0.375, 0.5, 0.625, 0.5, 0.625, 0.75, 0.375, 0.75, 0.375, 0.75, 0.625, 0.75, 0.625, 1.0, 0.375, 1.0, 0.125, 0.5, 0.375, 0.5, 0.375, 0.75, 0.125, 0.75, 0.625, 0.5, 0.875, 0.5, 0.875, 0.75, 0.625, 0.75])
me_cube_023.materials.append(mat_whitekey)
me_cube_023.use_remesh_preserve_volume = False
me_cube_023.use_remesh_preserve_attributes = False
me_cube_023.use_mirror_vertex_groups = False
me_cube_023.update()
me_cube_024 = bpy.data.meshes.new('Cube.024')
me_cube_024.from_pydata([(0.1868, 0.282, 1.337), (0.1973, 0.282, 1.397), (0.1868, 0.3431, 1.337), (0.1973, 0.3431, 1.397), (0.5571, 0.282, 1.272), (0.5676, 0.282, 1.332), (0.5571, 0.3431, 1.272), (0.5676, 0.3431, 1.332)], [], [(0, 1, 3, 2), (2, 3, 7, 6), (6, 7, 5, 4), (4, 5, 1, 0), (2, 6, 4, 0), (7, 3, 1, 5)])
_uv = me_cube_024.uv_layers.new(name='UVMap')
_uv.uv.foreach_set('vector', [0.375, 0.0, 0.625, 0.0, 0.625, 0.25, 0.375, 0.25, 0.375, 0.25, 0.625, 0.25, 0.625, 0.5, 0.375, 0.5, 0.375, 0.5, 0.625, 0.5, 0.625, 0.75, 0.375, 0.75, 0.375, 0.75, 0.625, 0.75, 0.625, 1.0, 0.375, 1.0, 0.125, 0.5, 0.375, 0.5, 0.375, 0.75, 0.125, 0.75, 0.625, 0.5, 0.875, 0.5, 0.875, 0.75, 0.625, 0.75])
me_cube_024.materials.append(mat_whitekey)
me_cube_024.use_remesh_preserve_volume = False
me_cube_024.use_remesh_preserve_attributes = False
me_cube_024.use_mirror_vertex_groups = False
me_cube_024.update()
me_cube_025 = bpy.data.meshes.new('Cube.025')
me_cube_025.from_pydata([(0.1868, 0.3521, 1.337), (0.1973, 0.3521, 1.397), (0.1868, 0.4132, 1.337), (0.1973, 0.4132, 1.397), (0.5571, 0.3521, 1.272), (0.5676, 0.3521, 1.332), (0.5571, 0.4132, 1.272), (0.5676, 0.4132, 1.332)], [], [(0, 1, 3, 2), (2, 3, 7, 6), (6, 7, 5, 4), (4, 5, 1, 0), (2, 6, 4, 0), (7, 3, 1, 5)])
_uv = me_cube_025.uv_layers.new(name='UVMap')
_uv.uv.foreach_set('vector', [0.375, 0.0, 0.625, 0.0, 0.625, 0.25, 0.375, 0.25, 0.375, 0.25, 0.625, 0.25, 0.625, 0.5, 0.375, 0.5, 0.375, 0.5, 0.625, 0.5, 0.625, 0.75, 0.375, 0.75, 0.375, 0.75, 0.625, 0.75, 0.625, 1.0, 0.375, 1.0, 0.125, 0.5, 0.375, 0.5, 0.375, 0.75, 0.125, 0.75, 0.625, 0.5, 0.875, 0.5, 0.875, 0.75, 0.625, 0.75])
me_cube_025.materials.append(mat_whitekey)
me_cube_025.use_remesh_preserve_volume = False
me_cube_025.use_remesh_preserve_attributes = False
me_cube_025.use_mirror_vertex_groups = False
me_cube_025.update()
me_cube_026 = bpy.data.meshes.new('Cube.026')
me_cube_026.from_pydata([(0.1868, 0.4222, 1.337), (0.1973, 0.4222, 1.397), (0.1868, 0.4833, 1.337), (0.1973, 0.4833, 1.397), (0.5571, 0.4222, 1.272), (0.5676, 0.4222, 1.332), (0.5571, 0.4833, 1.272), (0.5676, 0.4833, 1.332)], [], [(0, 1, 3, 2), (2, 3, 7, 6), (6, 7, 5, 4), (4, 5, 1, 0), (2, 6, 4, 0), (7, 3, 1, 5)])
_uv = me_cube_026.uv_layers.new(name='UVMap')
_uv.uv.foreach_set('vector', [0.375, 0.0, 0.625, 0.0, 0.625, 0.25, 0.375, 0.25, 0.375, 0.25, 0.625, 0.25, 0.625, 0.5, 0.375, 0.5, 0.375, 0.5, 0.625, 0.5, 0.625, 0.75, 0.375, 0.75, 0.375, 0.75, 0.625, 0.75, 0.625, 1.0, 0.375, 1.0, 0.125, 0.5, 0.375, 0.5, 0.375, 0.75, 0.125, 0.75, 0.625, 0.5, 0.875, 0.5, 0.875, 0.75, 0.625, 0.75])
me_cube_026.materials.append(mat_whitekey)
me_cube_026.use_remesh_preserve_volume = False
me_cube_026.use_remesh_preserve_attributes = False
me_cube_026.use_mirror_vertex_groups = False
me_cube_026.update()
me_cube_027 = bpy.data.meshes.new('Cube.027')
me_cube_027.from_pydata([(0.1868, 0.4923, 1.337), (0.1973, 0.4923, 1.397), (0.1868, 0.5534, 1.337), (0.1973, 0.5534, 1.397), (0.5571, 0.4923, 1.272), (0.5676, 0.4923, 1.332), (0.5571, 0.5534, 1.272), (0.5676, 0.5534, 1.332)], [], [(0, 1, 3, 2), (2, 3, 7, 6), (6, 7, 5, 4), (4, 5, 1, 0), (2, 6, 4, 0), (7, 3, 1, 5)])
_uv = me_cube_027.uv_layers.new(name='UVMap')
_uv.uv.foreach_set('vector', [0.375, 0.0, 0.625, 0.0, 0.625, 0.25, 0.375, 0.25, 0.375, 0.25, 0.625, 0.25, 0.625, 0.5, 0.375, 0.5, 0.375, 0.5, 0.625, 0.5, 0.625, 0.75, 0.375, 0.75, 0.375, 0.75, 0.625, 0.75, 0.625, 1.0, 0.375, 1.0, 0.125, 0.5, 0.375, 0.5, 0.375, 0.75, 0.125, 0.75, 0.625, 0.5, 0.875, 0.5, 0.875, 0.75, 0.625, 0.75])
me_cube_027.materials.append(mat_whitekey)
me_cube_027.use_remesh_preserve_volume = False
me_cube_027.use_remesh_preserve_attributes = False
me_cube_027.use_mirror_vertex_groups = False
me_cube_027.update()
me_cube_028 = bpy.data.meshes.new('Cube.028')
me_cube_028.from_pydata([(0.1868, 0.5624, 1.337), (0.1973, 0.5624, 1.397), (0.1868, 0.6235, 1.337), (0.1973, 0.6235, 1.397), (0.5571, 0.5624, 1.272), (0.5676, 0.5624, 1.332), (0.5571, 0.6235, 1.272), (0.5676, 0.6235, 1.332)], [], [(0, 1, 3, 2), (2, 3, 7, 6), (6, 7, 5, 4), (4, 5, 1, 0), (2, 6, 4, 0), (7, 3, 1, 5)])
_uv = me_cube_028.uv_layers.new(name='UVMap')
_uv.uv.foreach_set('vector', [0.375, 0.0, 0.625, 0.0, 0.625, 0.25, 0.375, 0.25, 0.375, 0.25, 0.625, 0.25, 0.625, 0.5, 0.375, 0.5, 0.375, 0.5, 0.625, 0.5, 0.625, 0.75, 0.375, 0.75, 0.375, 0.75, 0.625, 0.75, 0.625, 1.0, 0.375, 1.0, 0.125, 0.5, 0.375, 0.5, 0.375, 0.75, 0.125, 0.75, 0.625, 0.5, 0.875, 0.5, 0.875, 0.75, 0.625, 0.75])
me_cube_028.materials.append(mat_whitekey)
me_cube_028.use_remesh_preserve_volume = False
me_cube_028.use_remesh_preserve_attributes = False
me_cube_028.use_mirror_vertex_groups = False
me_cube_028.update()
me_cube_029 = bpy.data.meshes.new('Cube.029')
me_cube_029.from_pydata([(0.1868, 0.6325, 1.337), (0.1973, 0.6325, 1.397), (0.1868, 0.6936, 1.337), (0.1973, 0.6936, 1.397), (0.5571, 0.6325, 1.272), (0.5676, 0.6325, 1.332), (0.5571, 0.6936, 1.272), (0.5676, 0.6936, 1.332)], [], [(0, 1, 3, 2), (2, 3, 7, 6), (6, 7, 5, 4), (4, 5, 1, 0), (2, 6, 4, 0), (7, 3, 1, 5)])
_uv = me_cube_029.uv_layers.new(name='UVMap')
_uv.uv.foreach_set('vector', [0.375, 0.0, 0.625, 0.0, 0.625, 0.25, 0.375, 0.25, 0.375, 0.25, 0.625, 0.25, 0.625, 0.5, 0.375, 0.5, 0.375, 0.5, 0.625, 0.5, 0.625, 0.75, 0.375, 0.75, 0.375, 0.75, 0.625, 0.75, 0.625, 1.0, 0.375, 1.0, 0.125, 0.5, 0.375, 0.5, 0.375, 0.75, 0.125, 0.75, 0.625, 0.5, 0.875, 0.5, 0.875, 0.75, 0.625, 0.75])
me_cube_029.materials.append(mat_whitekey)
me_cube_029.use_remesh_preserve_volume = False
me_cube_029.use_remesh_preserve_attributes = False
me_cube_029.use_mirror_vertex_groups = False
me_cube_029.update()
me_cube_030 = bpy.data.meshes.new('Cube.030')
me_cube_030.from_pydata([(0.1868, 0.7026, 1.337), (0.1973, 0.7026, 1.397), (0.1868, 0.7637, 1.337), (0.1973, 0.7637, 1.397), (0.5571, 0.7026, 1.272), (0.5676, 0.7026, 1.332), (0.5571, 0.7637, 1.272), (0.5676, 0.7637, 1.332)], [], [(0, 1, 3, 2), (2, 3, 7, 6), (6, 7, 5, 4), (4, 5, 1, 0), (2, 6, 4, 0), (7, 3, 1, 5)])
_uv = me_cube_030.uv_layers.new(name='UVMap')
_uv.uv.foreach_set('vector', [0.375, 0.0, 0.625, 0.0, 0.625, 0.25, 0.375, 0.25, 0.375, 0.25, 0.625, 0.25, 0.625, 0.5, 0.375, 0.5, 0.375, 0.5, 0.625, 0.5, 0.625, 0.75, 0.375, 0.75, 0.375, 0.75, 0.625, 0.75, 0.625, 1.0, 0.375, 1.0, 0.125, 0.5, 0.375, 0.5, 0.375, 0.75, 0.125, 0.75, 0.625, 0.5, 0.875, 0.5, 0.875, 0.75, 0.625, 0.75])
me_cube_030.materials.append(mat_whitekey)
me_cube_030.use_remesh_preserve_volume = False
me_cube_030.use_remesh_preserve_attributes = False
me_cube_030.use_mirror_vertex_groups = False
me_cube_030.update()
me_cube_031 = bpy.data.meshes.new('Cube.031')
me_cube_031.from_pydata([(0.1868, 0.7727, 1.337), (0.1973, 0.7727, 1.397), (0.1868, 0.8338, 1.337), (0.1973, 0.8338, 1.397), (0.5571, 0.7727, 1.272), (0.5676, 0.7727, 1.332), (0.5571, 0.8338, 1.272), (0.5676, 0.8338, 1.332)], [], [(0, 1, 3, 2), (2, 3, 7, 6), (6, 7, 5, 4), (4, 5, 1, 0), (2, 6, 4, 0), (7, 3, 1, 5)])
_uv = me_cube_031.uv_layers.new(name='UVMap')
_uv.uv.foreach_set('vector', [0.375, 0.0, 0.625, 0.0, 0.625, 0.25, 0.375, 0.25, 0.375, 0.25, 0.625, 0.25, 0.625, 0.5, 0.375, 0.5, 0.375, 0.5, 0.625, 0.5, 0.625, 0.75, 0.375, 0.75, 0.375, 0.75, 0.625, 0.75, 0.625, 1.0, 0.375, 1.0, 0.125, 0.5, 0.375, 0.5, 0.375, 0.75, 0.125, 0.75, 0.625, 0.5, 0.875, 0.5, 0.875, 0.75, 0.625, 0.75])
me_cube_031.materials.append(mat_whitekey)
me_cube_031.use_remesh_preserve_volume = False
me_cube_031.use_remesh_preserve_attributes = False
me_cube_031.use_mirror_vertex_groups = False
me_cube_031.update()
me_cube_032 = bpy.data.meshes.new('Cube.032')
me_cube_032.from_pydata([(0.1868, 0.8428, 1.337), (0.1973, 0.8428, 1.397), (0.1868, 0.9039, 1.337), (0.1973, 0.9039, 1.397), (0.5571, 0.8428, 1.272), (0.5676, 0.8428, 1.332), (0.5571, 0.9039, 1.272), (0.5676, 0.9039, 1.332)], [], [(0, 1, 3, 2), (2, 3, 7, 6), (6, 7, 5, 4), (4, 5, 1, 0), (2, 6, 4, 0), (7, 3, 1, 5)])
_uv = me_cube_032.uv_layers.new(name='UVMap')
_uv.uv.foreach_set('vector', [0.375, 0.0, 0.625, 0.0, 0.625, 0.25, 0.375, 0.25, 0.375, 0.25, 0.625, 0.25, 0.625, 0.5, 0.375, 0.5, 0.375, 0.5, 0.625, 0.5, 0.625, 0.75, 0.375, 0.75, 0.375, 0.75, 0.625, 0.75, 0.625, 1.0, 0.375, 1.0, 0.125, 0.5, 0.375, 0.5, 0.375, 0.75, 0.125, 0.75, 0.625, 0.5, 0.875, 0.5, 0.875, 0.75, 0.625, 0.75])
me_cube_032.materials.append(mat_whitekey)
me_cube_032.use_remesh_preserve_volume = False
me_cube_032.use_remesh_preserve_attributes = False
me_cube_032.use_mirror_vertex_groups = False
me_cube_032.update()
me_cube_033 = bpy.data.meshes.new('Cube.033')
me_cube_033.from_pydata([(0.1868, 0.9129, 1.337), (0.1973, 0.9129, 1.397), (0.1868, 0.974, 1.337), (0.1973, 0.974, 1.397), (0.5571, 0.9129, 1.272), (0.5676, 0.9129, 1.332), (0.5571, 0.974, 1.272), (0.5676, 0.974, 1.332)], [], [(0, 1, 3, 2), (2, 3, 7, 6), (6, 7, 5, 4), (4, 5, 1, 0), (2, 6, 4, 0), (7, 3, 1, 5)])
_uv = me_cube_033.uv_layers.new(name='UVMap')
_uv.uv.foreach_set('vector', [0.375, 0.0, 0.625, 0.0, 0.625, 0.25, 0.375, 0.25, 0.375, 0.25, 0.625, 0.25, 0.625, 0.5, 0.375, 0.5, 0.375, 0.5, 0.625, 0.5, 0.625, 0.75, 0.375, 0.75, 0.375, 0.75, 0.625, 0.75, 0.625, 1.0, 0.375, 1.0, 0.125, 0.5, 0.375, 0.5, 0.375, 0.75, 0.125, 0.75, 0.625, 0.5, 0.875, 0.5, 0.875, 0.75, 0.625, 0.75])
me_cube_033.materials.append(mat_whitekey)
me_cube_033.use_remesh_preserve_volume = False
me_cube_033.use_remesh_preserve_attributes = False
me_cube_033.use_mirror_vertex_groups = False
me_cube_033.update()
me_cube_034 = bpy.data.meshes.new('Cube.034')
me_cube_034.from_pydata([(0.1868, 0.983, 1.337), (0.1973, 0.983, 1.397), (0.1868, 1.044, 1.337), (0.1973, 1.044, 1.397), (0.5571, 0.983, 1.272), (0.5676, 0.983, 1.332), (0.5571, 1.044, 1.272), (0.5676, 1.044, 1.332)], [], [(0, 1, 3, 2), (2, 3, 7, 6), (6, 7, 5, 4), (4, 5, 1, 0), (2, 6, 4, 0), (7, 3, 1, 5)])
_uv = me_cube_034.uv_layers.new(name='UVMap')
_uv.uv.foreach_set('vector', [0.375, 0.0, 0.625, 0.0, 0.625, 0.25, 0.375, 0.25, 0.375, 0.25, 0.625, 0.25, 0.625, 0.5, 0.375, 0.5, 0.375, 0.5, 0.625, 0.5, 0.625, 0.75, 0.375, 0.75, 0.375, 0.75, 0.625, 0.75, 0.625, 1.0, 0.375, 1.0, 0.125, 0.5, 0.375, 0.5, 0.375, 0.75, 0.125, 0.75, 0.625, 0.5, 0.875, 0.5, 0.875, 0.75, 0.625, 0.75])
me_cube_034.materials.append(mat_whitekey)
me_cube_034.use_remesh_preserve_volume = False
me_cube_034.use_remesh_preserve_attributes = False
me_cube_034.use_mirror_vertex_groups = False
me_cube_034.update()
me_cube_035 = bpy.data.meshes.new('Cube.035')
me_cube_035.from_pydata([(0.1868, 1.053, 1.337), (0.1973, 1.053, 1.397), (0.1868, 1.114, 1.337), (0.1973, 1.114, 1.397), (0.5571, 1.053, 1.272), (0.5676, 1.053, 1.332), (0.5571, 1.114, 1.272), (0.5676, 1.114, 1.332)], [], [(0, 1, 3, 2), (2, 3, 7, 6), (6, 7, 5, 4), (4, 5, 1, 0), (2, 6, 4, 0), (7, 3, 1, 5)])
_uv = me_cube_035.uv_layers.new(name='UVMap')
_uv.uv.foreach_set('vector', [0.375, 0.0, 0.625, 0.0, 0.625, 0.25, 0.375, 0.25, 0.375, 0.25, 0.625, 0.25, 0.625, 0.5, 0.375, 0.5, 0.375, 0.5, 0.625, 0.5, 0.625, 0.75, 0.375, 0.75, 0.375, 0.75, 0.625, 0.75, 0.625, 1.0, 0.375, 1.0, 0.125, 0.5, 0.375, 0.5, 0.375, 0.75, 0.125, 0.75, 0.625, 0.5, 0.875, 0.5, 0.875, 0.75, 0.625, 0.75])
me_cube_035.materials.append(mat_whitekey)
me_cube_035.use_remesh_preserve_volume = False
me_cube_035.use_remesh_preserve_attributes = False
me_cube_035.use_mirror_vertex_groups = False
me_cube_035.update()
me_cube_036 = bpy.data.meshes.new('Cube.036')
me_cube_036.from_pydata([(0.1868, 1.123, 1.337), (0.1973, 1.123, 1.397), (0.1868, 1.184, 1.337), (0.1973, 1.184, 1.397), (0.5571, 1.123, 1.272), (0.5676, 1.123, 1.332), (0.5571, 1.184, 1.272), (0.5676, 1.184, 1.332)], [], [(0, 1, 3, 2), (2, 3, 7, 6), (6, 7, 5, 4), (4, 5, 1, 0), (2, 6, 4, 0), (7, 3, 1, 5)])
_uv = me_cube_036.uv_layers.new(name='UVMap')
_uv.uv.foreach_set('vector', [0.375, 0.0, 0.625, 0.0, 0.625, 0.25, 0.375, 0.25, 0.375, 0.25, 0.625, 0.25, 0.625, 0.5, 0.375, 0.5, 0.375, 0.5, 0.625, 0.5, 0.625, 0.75, 0.375, 0.75, 0.375, 0.75, 0.625, 0.75, 0.625, 1.0, 0.375, 1.0, 0.125, 0.5, 0.375, 0.5, 0.375, 0.75, 0.125, 0.75, 0.625, 0.5, 0.875, 0.5, 0.875, 0.75, 0.625, 0.75])
me_cube_036.materials.append(mat_whitekey)
me_cube_036.use_remesh_preserve_volume = False
me_cube_036.use_remesh_preserve_attributes = False
me_cube_036.use_mirror_vertex_groups = False
me_cube_036.update()
me_cube_037 = bpy.data.meshes.new('Cube.037')
me_cube_037.from_pydata([(0.1868, 1.193, 1.337), (0.1973, 1.193, 1.397), (0.1868, 1.254, 1.337), (0.1973, 1.254, 1.397), (0.5571, 1.193, 1.272), (0.5676, 1.193, 1.332), (0.5571, 1.254, 1.272), (0.5676, 1.254, 1.332)], [], [(0, 1, 3, 2), (2, 3, 7, 6), (6, 7, 5, 4), (4, 5, 1, 0), (2, 6, 4, 0), (7, 3, 1, 5)])
_uv = me_cube_037.uv_layers.new(name='UVMap')
_uv.uv.foreach_set('vector', [0.375, 0.0, 0.625, 0.0, 0.625, 0.25, 0.375, 0.25, 0.375, 0.25, 0.625, 0.25, 0.625, 0.5, 0.375, 0.5, 0.375, 0.5, 0.625, 0.5, 0.625, 0.75, 0.375, 0.75, 0.375, 0.75, 0.625, 0.75, 0.625, 1.0, 0.375, 1.0, 0.125, 0.5, 0.375, 0.5, 0.375, 0.75, 0.125, 0.75, 0.625, 0.5, 0.875, 0.5, 0.875, 0.75, 0.625, 0.75])
me_cube_037.materials.append(mat_whitekey)
me_cube_037.use_remesh_preserve_volume = False
me_cube_037.use_remesh_preserve_attributes = False
me_cube_037.use_mirror_vertex_groups = False
me_cube_037.update()
me_cube_039 = bpy.data.meshes.new('Cube.039')
me_cube_039.from_pydata([(0.1934, -1.223, 1.355), (0.2038, -1.223, 1.414), (0.1934, -1.18, 1.355), (0.2038, -1.18, 1.414), (0.4031, -1.223, 1.318), (0.4135, -1.223, 1.377), (0.4031, -1.18, 1.318), (0.4135, -1.18, 1.377)], [], [(0, 1, 3, 2), (2, 3, 7, 6), (6, 7, 5, 4), (4, 5, 1, 0), (2, 6, 4, 0), (7, 3, 1, 5)])
_uv = me_cube_039.uv_layers.new(name='UVMap')
_uv.uv.foreach_set('vector', [0.375, 0.0, 0.625, 0.0, 0.625, 0.25, 0.375, 0.25, 0.375, 0.25, 0.625, 0.25, 0.625, 0.5, 0.375, 0.5, 0.375, 0.5, 0.625, 0.5, 0.625, 0.75, 0.375, 0.75, 0.375, 0.75, 0.625, 0.75, 0.625, 1.0, 0.375, 1.0, 0.125, 0.5, 0.375, 0.5, 0.375, 0.75, 0.125, 0.75, 0.625, 0.5, 0.875, 0.5, 0.875, 0.75, 0.625, 0.75])
me_cube_039.materials.append(mat_blackkey)
me_cube_039.use_remesh_preserve_volume = False
me_cube_039.use_remesh_preserve_attributes = False
me_cube_039.use_mirror_vertex_groups = False
me_cube_039.update()
me_cube_041 = bpy.data.meshes.new('Cube.041')
me_cube_041.from_pydata([(0.1934, -1.139, 1.355), (0.2038, -1.139, 1.414), (0.1934, -1.096, 1.355), (0.2038, -1.096, 1.414), (0.4031, -1.139, 1.318), (0.4135, -1.139, 1.377), (0.4031, -1.096, 1.318), (0.4135, -1.096, 1.377)], [], [(0, 1, 3, 2), (2, 3, 7, 6), (6, 7, 5, 4), (4, 5, 1, 0), (2, 6, 4, 0), (7, 3, 1, 5)])
_uv = me_cube_041.uv_layers.new(name='UVMap')
_uv.uv.foreach_set('vector', [0.375, 0.0, 0.625, 0.0, 0.625, 0.25, 0.375, 0.25, 0.375, 0.25, 0.625, 0.25, 0.625, 0.5, 0.375, 0.5, 0.375, 0.5, 0.625, 0.5, 0.625, 0.75, 0.375, 0.75, 0.375, 0.75, 0.625, 0.75, 0.625, 1.0, 0.375, 1.0, 0.125, 0.5, 0.375, 0.5, 0.375, 0.75, 0.125, 0.75, 0.625, 0.5, 0.875, 0.5, 0.875, 0.75, 0.625, 0.75])
me_cube_041.materials.append(mat_blackkey)
me_cube_041.use_remesh_preserve_volume = False
me_cube_041.use_remesh_preserve_attributes = False
me_cube_041.use_mirror_vertex_groups = False
me_cube_041.update()
me_cube_042 = bpy.data.meshes.new('Cube.042')
me_cube_042.from_pydata([(0.1934, -1.013, 1.355), (0.2038, -1.013, 1.414), (0.1934, -0.9699, 1.355), (0.2038, -0.9699, 1.414), (0.4031, -1.013, 1.318), (0.4135, -1.013, 1.377), (0.4031, -0.9699, 1.318), (0.4135, -0.9699, 1.377)], [], [(0, 1, 3, 2), (2, 3, 7, 6), (6, 7, 5, 4), (4, 5, 1, 0), (2, 6, 4, 0), (7, 3, 1, 5)])
_uv = me_cube_042.uv_layers.new(name='UVMap')
_uv.uv.foreach_set('vector', [0.375, 0.0, 0.625, 0.0, 0.625, 0.25, 0.375, 0.25, 0.375, 0.25, 0.625, 0.25, 0.625, 0.5, 0.375, 0.5, 0.375, 0.5, 0.625, 0.5, 0.625, 0.75, 0.375, 0.75, 0.375, 0.75, 0.625, 0.75, 0.625, 1.0, 0.375, 1.0, 0.125, 0.5, 0.375, 0.5, 0.375, 0.75, 0.125, 0.75, 0.625, 0.5, 0.875, 0.5, 0.875, 0.75, 0.625, 0.75])
me_cube_042.materials.append(mat_blackkey)
me_cube_042.use_remesh_preserve_volume = False
me_cube_042.use_remesh_preserve_attributes = False
me_cube_042.use_mirror_vertex_groups = False
me_cube_042.update()
me_cube_043 = bpy.data.meshes.new('Cube.043')
me_cube_043.from_pydata([(0.1934, -0.9285, 1.355), (0.2038, -0.9285, 1.414), (0.1934, -0.8858, 1.355), (0.2038, -0.8858, 1.414), (0.4031, -0.9285, 1.318), (0.4135, -0.9285, 1.377), (0.4031, -0.8858, 1.318), (0.4135, -0.8858, 1.377)], [], [(0, 1, 3, 2), (2, 3, 7, 6), (6, 7, 5, 4), (4, 5, 1, 0), (2, 6, 4, 0), (7, 3, 1, 5)])
_uv = me_cube_043.uv_layers.new(name='UVMap')
_uv.uv.foreach_set('vector', [0.375, 0.0, 0.625, 0.0, 0.625, 0.25, 0.375, 0.25, 0.375, 0.25, 0.625, 0.25, 0.625, 0.5, 0.375, 0.5, 0.375, 0.5, 0.625, 0.5, 0.625, 0.75, 0.375, 0.75, 0.375, 0.75, 0.625, 0.75, 0.625, 1.0, 0.375, 1.0, 0.125, 0.5, 0.375, 0.5, 0.375, 0.75, 0.125, 0.75, 0.625, 0.5, 0.875, 0.5, 0.875, 0.75, 0.625, 0.75])
me_cube_043.materials.append(mat_blackkey)
me_cube_043.use_remesh_preserve_volume = False
me_cube_043.use_remesh_preserve_attributes = False
me_cube_043.use_mirror_vertex_groups = False
me_cube_043.update()
me_cube_044 = bpy.data.meshes.new('Cube.044')
me_cube_044.from_pydata([(0.1934, -0.8584, 1.355), (0.2038, -0.8584, 1.414), (0.1934, -0.8157, 1.355), (0.2038, -0.8157, 1.414), (0.4031, -0.8584, 1.318), (0.4135, -0.8584, 1.377), (0.4031, -0.8157, 1.318), (0.4135, -0.8157, 1.377)], [], [(0, 1, 3, 2), (2, 3, 7, 6), (6, 7, 5, 4), (4, 5, 1, 0), (2, 6, 4, 0), (7, 3, 1, 5)])
_uv = me_cube_044.uv_layers.new(name='UVMap')
_uv.uv.foreach_set('vector', [0.375, 0.0, 0.625, 0.0, 0.625, 0.25, 0.375, 0.25, 0.375, 0.25, 0.625, 0.25, 0.625, 0.5, 0.375, 0.5, 0.375, 0.5, 0.625, 0.5, 0.625, 0.75, 0.375, 0.75, 0.375, 0.75, 0.625, 0.75, 0.625, 1.0, 0.375, 1.0, 0.125, 0.5, 0.375, 0.5, 0.375, 0.75, 0.125, 0.75, 0.625, 0.5, 0.875, 0.5, 0.875, 0.75, 0.625, 0.75])
me_cube_044.materials.append(mat_blackkey)
me_cube_044.use_remesh_preserve_volume = False
me_cube_044.use_remesh_preserve_attributes = False
me_cube_044.use_mirror_vertex_groups = False
me_cube_044.update()
me_cube_045 = bpy.data.meshes.new('Cube.045')
me_cube_045.from_pydata([(0.1934, -0.7323, 1.355), (0.2038, -0.7323, 1.414), (0.1934, -0.6895, 1.355), (0.2038, -0.6895, 1.414), (0.4031, -0.7323, 1.318), (0.4135, -0.7323, 1.377), (0.4031, -0.6895, 1.318), (0.4135, -0.6895, 1.377)], [], [(0, 1, 3, 2), (2, 3, 7, 6), (6, 7, 5, 4), (4, 5, 1, 0), (2, 6, 4, 0), (7, 3, 1, 5)])
_uv = me_cube_045.uv_layers.new(name='UVMap')
_uv.uv.foreach_set('vector', [0.375, 0.0, 0.625, 0.0, 0.625, 0.25, 0.375, 0.25, 0.375, 0.25, 0.625, 0.25, 0.625, 0.5, 0.375, 0.5, 0.375, 0.5, 0.625, 0.5, 0.625, 0.75, 0.375, 0.75, 0.375, 0.75, 0.625, 0.75, 0.625, 1.0, 0.375, 1.0, 0.125, 0.5, 0.375, 0.5, 0.375, 0.75, 0.125, 0.75, 0.625, 0.5, 0.875, 0.5, 0.875, 0.75, 0.625, 0.75])
me_cube_045.materials.append(mat_blackkey)
me_cube_045.use_remesh_preserve_volume = False
me_cube_045.use_remesh_preserve_attributes = False
me_cube_045.use_mirror_vertex_groups = False
me_cube_045.update()
me_cube_047 = bpy.data.meshes.new('Cube.047')
me_cube_047.from_pydata([(0.1934, -0.6481, 1.355), (0.2038, -0.6481, 1.414), (0.1934, -0.6054, 1.355), (0.2038, -0.6054, 1.414), (0.4031, -0.6481, 1.318), (0.4135, -0.6481, 1.377), (0.4031, -0.6054, 1.318), (0.4135, -0.6054, 1.377)], [], [(0, 1, 3, 2), (2, 3, 7, 6), (6, 7, 5, 4), (4, 5, 1, 0), (2, 6, 4, 0), (7, 3, 1, 5)])
_uv = me_cube_047.uv_layers.new(name='UVMap')
_uv.uv.foreach_set('vector', [0.375, 0.0, 0.625, 0.0, 0.625, 0.25, 0.375, 0.25, 0.375, 0.25, 0.625, 0.25, 0.625, 0.5, 0.375, 0.5, 0.375, 0.5, 0.625, 0.5, 0.625, 0.75, 0.375, 0.75, 0.375, 0.75, 0.625, 0.75, 0.625, 1.0, 0.375, 1.0, 0.125, 0.5, 0.375, 0.5, 0.375, 0.75, 0.125, 0.75, 0.625, 0.5, 0.875, 0.5, 0.875, 0.75, 0.625, 0.75])
me_cube_047.materials.append(mat_blackkey)
me_cube_047.use_remesh_preserve_volume = False
me_cube_047.use_remesh_preserve_attributes = False
me_cube_047.use_mirror_vertex_groups = False
me_cube_047.update()
me_cube_048 = bpy.data.meshes.new('Cube.048')
me_cube_048.from_pydata([(0.1934, -0.522, 1.355), (0.2038, -0.522, 1.414), (0.1934, -0.4792, 1.355), (0.2038, -0.4792, 1.414), (0.4031, -0.522, 1.318), (0.4135, -0.522, 1.377), (0.4031, -0.4792, 1.318), (0.4135, -0.4792, 1.377)], [], [(0, 1, 3, 2), (2, 3, 7, 6), (6, 7, 5, 4), (4, 5, 1, 0), (2, 6, 4, 0), (7, 3, 1, 5)])
_uv = me_cube_048.uv_layers.new(name='UVMap')
_uv.uv.foreach_set('vector', [0.375, 0.0, 0.625, 0.0, 0.625, 0.25, 0.375, 0.25, 0.375, 0.25, 0.625, 0.25, 0.625, 0.5, 0.375, 0.5, 0.375, 0.5, 0.625, 0.5, 0.625, 0.75, 0.375, 0.75, 0.375, 0.75, 0.625, 0.75, 0.625, 1.0, 0.375, 1.0, 0.125, 0.5, 0.375, 0.5, 0.375, 0.75, 0.125, 0.75, 0.625, 0.5, 0.875, 0.5, 0.875, 0.75, 0.625, 0.75])
me_cube_048.materials.append(mat_blackkey)
me_cube_048.use_remesh_preserve_volume = False
me_cube_048.use_remesh_preserve_attributes = False
me_cube_048.use_mirror_vertex_groups = False
me_cube_048.update()
me_cube_049 = bpy.data.meshes.new('Cube.049')
me_cube_049.from_pydata([(0.1934, -0.4378, 1.355), (0.2038, -0.4378, 1.414), (0.1934, -0.3951, 1.355), (0.2038, -0.3951, 1.414), (0.4031, -0.4378, 1.318), (0.4135, -0.4378, 1.377), (0.4031, -0.3951, 1.318), (0.4135, -0.3951, 1.377)], [], [(0, 1, 3, 2), (2, 3, 7, 6), (6, 7, 5, 4), (4, 5, 1, 0), (2, 6, 4, 0), (7, 3, 1, 5)])
_uv = me_cube_049.uv_layers.new(name='UVMap')
_uv.uv.foreach_set('vector', [0.375, 0.0, 0.625, 0.0, 0.625, 0.25, 0.375, 0.25, 0.375, 0.25, 0.625, 0.25, 0.625, 0.5, 0.375, 0.5, 0.375, 0.5, 0.625, 0.5, 0.625, 0.75, 0.375, 0.75, 0.375, 0.75, 0.625, 0.75, 0.625, 1.0, 0.375, 1.0, 0.125, 0.5, 0.375, 0.5, 0.375, 0.75, 0.125, 0.75, 0.625, 0.5, 0.875, 0.5, 0.875, 0.75, 0.625, 0.75])
me_cube_049.materials.append(mat_blackkey)
me_cube_049.use_remesh_preserve_volume = False
me_cube_049.use_remesh_preserve_attributes = False
me_cube_049.use_mirror_vertex_groups = False
me_cube_049.update()
me_cube_050 = bpy.data.meshes.new('Cube.050')
me_cube_050.from_pydata([(0.1934, -0.3677, 1.355), (0.2038, -0.3677, 1.414), (0.1934, -0.325, 1.355), (0.2038, -0.325, 1.414), (0.4031, -0.3677, 1.318), (0.4135, -0.3677, 1.377), (0.4031, -0.325, 1.318), (0.4135, -0.325, 1.377)], [], [(0, 1, 3, 2), (2, 3, 7, 6), (6, 7, 5, 4), (4, 5, 1, 0), (2, 6, 4, 0), (7, 3, 1, 5)])
_uv = me_cube_050.uv_layers.new(name='UVMap')
_uv.uv.foreach_set('vector', [0.375, 0.0, 0.625, 0.0, 0.625, 0.25, 0.375, 0.25, 0.375, 0.25, 0.625, 0.25, 0.625, 0.5, 0.375, 0.5, 0.375, 0.5, 0.625, 0.5, 0.625, 0.75, 0.375, 0.75, 0.375, 0.75, 0.625, 0.75, 0.625, 1.0, 0.375, 1.0, 0.125, 0.5, 0.375, 0.5, 0.375, 0.75, 0.125, 0.75, 0.625, 0.5, 0.875, 0.5, 0.875, 0.75, 0.625, 0.75])
me_cube_050.materials.append(mat_blackkey)
me_cube_050.use_remesh_preserve_volume = False
me_cube_050.use_remesh_preserve_attributes = False
me_cube_050.use_mirror_vertex_groups = False
me_cube_050.update()
me_cube_051 = bpy.data.meshes.new('Cube.051')
me_cube_051.from_pydata([(0.1934, -0.2416, 1.355), (0.2038, -0.2416, 1.414), (0.1934, -0.1988, 1.355), (0.2038, -0.1988, 1.414), (0.4031, -0.2416, 1.318), (0.4135, -0.2416, 1.377), (0.4031, -0.1988, 1.318), (0.4135, -0.1988, 1.377)], [], [(0, 1, 3, 2), (2, 3, 7, 6), (6, 7, 5, 4), (4, 5, 1, 0), (2, 6, 4, 0), (7, 3, 1, 5)])
_uv = me_cube_051.uv_layers.new(name='UVMap')
_uv.uv.foreach_set('vector', [0.375, 0.0, 0.625, 0.0, 0.625, 0.25, 0.375, 0.25, 0.375, 0.25, 0.625, 0.25, 0.625, 0.5, 0.375, 0.5, 0.375, 0.5, 0.625, 0.5, 0.625, 0.75, 0.375, 0.75, 0.375, 0.75, 0.625, 0.75, 0.625, 1.0, 0.375, 1.0, 0.125, 0.5, 0.375, 0.5, 0.375, 0.75, 0.125, 0.75, 0.625, 0.5, 0.875, 0.5, 0.875, 0.75, 0.625, 0.75])
me_cube_051.materials.append(mat_blackkey)
me_cube_051.use_remesh_preserve_volume = False
me_cube_051.use_remesh_preserve_attributes = False
me_cube_051.use_mirror_vertex_groups = False
me_cube_051.update()
me_cube_053 = bpy.data.meshes.new('Cube.053')
me_cube_053.from_pydata([(0.1934, -0.1574, 1.355), (0.2038, -0.1574, 1.414), (0.1934, -0.1147, 1.355), (0.2038, -0.1147, 1.414), (0.4031, -0.1574, 1.318), (0.4135, -0.1574, 1.377), (0.4031, -0.1147, 1.318), (0.4135, -0.1147, 1.377)], [], [(0, 1, 3, 2), (2, 3, 7, 6), (6, 7, 5, 4), (4, 5, 1, 0), (2, 6, 4, 0), (7, 3, 1, 5)])
_uv = me_cube_053.uv_layers.new(name='UVMap')
_uv.uv.foreach_set('vector', [0.375, 0.0, 0.625, 0.0, 0.625, 0.25, 0.375, 0.25, 0.375, 0.25, 0.625, 0.25, 0.625, 0.5, 0.375, 0.5, 0.375, 0.5, 0.625, 0.5, 0.625, 0.75, 0.375, 0.75, 0.375, 0.75, 0.625, 0.75, 0.625, 1.0, 0.375, 1.0, 0.125, 0.5, 0.375, 0.5, 0.375, 0.75, 0.125, 0.75, 0.625, 0.5, 0.875, 0.5, 0.875, 0.75, 0.625, 0.75])
me_cube_053.materials.append(mat_blackkey)
me_cube_053.use_remesh_preserve_volume = False
me_cube_053.use_remesh_preserve_attributes = False
me_cube_053.use_mirror_vertex_groups = False
me_cube_053.update()
me_cube_054 = bpy.data.meshes.new('Cube.054')
me_cube_054.from_pydata([(0.1934, -0.03127, 1.355), (0.2038, -0.03127, 1.414), (0.1934, 0.01147, 1.355), (0.2038, 0.01147, 1.414), (0.4031, -0.03127, 1.318), (0.4135, -0.03127, 1.377), (0.4031, 0.01147, 1.318), (0.4135, 0.01147, 1.377)], [], [(0, 1, 3, 2), (2, 3, 7, 6), (6, 7, 5, 4), (4, 5, 1, 0), (2, 6, 4, 0), (7, 3, 1, 5)])
_uv = me_cube_054.uv_layers.new(name='UVMap')
_uv.uv.foreach_set('vector', [0.375, 0.0, 0.625, 0.0, 0.625, 0.25, 0.375, 0.25, 0.375, 0.25, 0.625, 0.25, 0.625, 0.5, 0.375, 0.5, 0.375, 0.5, 0.625, 0.5, 0.625, 0.75, 0.375, 0.75, 0.375, 0.75, 0.625, 0.75, 0.625, 1.0, 0.375, 1.0, 0.125, 0.5, 0.375, 0.5, 0.375, 0.75, 0.125, 0.75, 0.625, 0.5, 0.875, 0.5, 0.875, 0.75, 0.625, 0.75])
me_cube_054.materials.append(mat_blackkey)
me_cube_054.use_remesh_preserve_volume = False
me_cube_054.use_remesh_preserve_attributes = False
me_cube_054.use_mirror_vertex_groups = False
me_cube_054.update()
me_cube_055 = bpy.data.meshes.new('Cube.055')
me_cube_055.from_pydata([(0.1934, 0.05285, 1.355), (0.2038, 0.05285, 1.414), (0.1934, 0.09559, 1.355), (0.2038, 0.09559, 1.414), (0.4031, 0.05285, 1.318), (0.4135, 0.05285, 1.377), (0.4031, 0.09559, 1.318), (0.4135, 0.09559, 1.377)], [], [(0, 1, 3, 2), (2, 3, 7, 6), (6, 7, 5, 4), (4, 5, 1, 0), (2, 6, 4, 0), (7, 3, 1, 5)])
_uv = me_cube_055.uv_layers.new(name='UVMap')
_uv.uv.foreach_set('vector', [0.375, 0.0, 0.625, 0.0, 0.625, 0.25, 0.375, 0.25, 0.375, 0.25, 0.625, 0.25, 0.625, 0.5, 0.375, 0.5, 0.375, 0.5, 0.625, 0.5, 0.625, 0.75, 0.375, 0.75, 0.375, 0.75, 0.625, 0.75, 0.625, 1.0, 0.375, 1.0, 0.125, 0.5, 0.375, 0.5, 0.375, 0.75, 0.125, 0.75, 0.625, 0.5, 0.875, 0.5, 0.875, 0.75, 0.625, 0.75])
me_cube_055.materials.append(mat_blackkey)
me_cube_055.use_remesh_preserve_volume = False
me_cube_055.use_remesh_preserve_attributes = False
me_cube_055.use_mirror_vertex_groups = False
me_cube_055.update()
me_cube_056 = bpy.data.meshes.new('Cube.056')
me_cube_056.from_pydata([(0.1934, 0.123, 1.355), (0.2038, 0.123, 1.414), (0.1934, 0.1657, 1.355), (0.2038, 0.1657, 1.414), (0.4031, 0.123, 1.318), (0.4135, 0.123, 1.377), (0.4031, 0.1657, 1.318), (0.4135, 0.1657, 1.377)], [], [(0, 1, 3, 2), (2, 3, 7, 6), (6, 7, 5, 4), (4, 5, 1, 0), (2, 6, 4, 0), (7, 3, 1, 5)])
_uv = me_cube_056.uv_layers.new(name='UVMap')
_uv.uv.foreach_set('vector', [0.375, 0.0, 0.625, 0.0, 0.625, 0.25, 0.375, 0.25, 0.375, 0.25, 0.625, 0.25, 0.625, 0.5, 0.375, 0.5, 0.375, 0.5, 0.625, 0.5, 0.625, 0.75, 0.375, 0.75, 0.375, 0.75, 0.625, 0.75, 0.625, 1.0, 0.375, 1.0, 0.125, 0.5, 0.375, 0.5, 0.375, 0.75, 0.125, 0.75, 0.625, 0.5, 0.875, 0.5, 0.875, 0.75, 0.625, 0.75])
me_cube_056.materials.append(mat_blackkey)
me_cube_056.use_remesh_preserve_volume = False
me_cube_056.use_remesh_preserve_attributes = False
me_cube_056.use_mirror_vertex_groups = False
me_cube_056.update()
me_cube_057 = bpy.data.meshes.new('Cube.057')
me_cube_057.from_pydata([(0.1934, 0.2491, 1.355), (0.2038, 0.2491, 1.414), (0.1934, 0.2919, 1.355), (0.2038, 0.2919, 1.414), (0.4031, 0.2491, 1.318), (0.4135, 0.2491, 1.377), (0.4031, 0.2919, 1.318), (0.4135, 0.2919, 1.377)], [], [(0, 1, 3, 2), (2, 3, 7, 6), (6, 7, 5, 4), (4, 5, 1, 0), (2, 6, 4, 0), (7, 3, 1, 5)])
_uv = me_cube_057.uv_layers.new(name='UVMap')
_uv.uv.foreach_set('vector', [0.375, 0.0, 0.625, 0.0, 0.625, 0.25, 0.375, 0.25, 0.375, 0.25, 0.625, 0.25, 0.625, 0.5, 0.375, 0.5, 0.375, 0.5, 0.625, 0.5, 0.625, 0.75, 0.375, 0.75, 0.375, 0.75, 0.625, 0.75, 0.625, 1.0, 0.375, 1.0, 0.125, 0.5, 0.375, 0.5, 0.375, 0.75, 0.125, 0.75, 0.625, 0.5, 0.875, 0.5, 0.875, 0.75, 0.625, 0.75])
me_cube_057.materials.append(mat_blackkey)
me_cube_057.use_remesh_preserve_volume = False
me_cube_057.use_remesh_preserve_attributes = False
me_cube_057.use_mirror_vertex_groups = False
me_cube_057.update()
me_cube_059 = bpy.data.meshes.new('Cube.059')
me_cube_059.from_pydata([(0.1934, 0.3332, 1.355), (0.2038, 0.3332, 1.414), (0.1934, 0.376, 1.355), (0.2038, 0.376, 1.414), (0.4031, 0.3332, 1.318), (0.4135, 0.3332, 1.377), (0.4031, 0.376, 1.318), (0.4135, 0.376, 1.377)], [], [(0, 1, 3, 2), (2, 3, 7, 6), (6, 7, 5, 4), (4, 5, 1, 0), (2, 6, 4, 0), (7, 3, 1, 5)])
_uv = me_cube_059.uv_layers.new(name='UVMap')
_uv.uv.foreach_set('vector', [0.375, 0.0, 0.625, 0.0, 0.625, 0.25, 0.375, 0.25, 0.375, 0.25, 0.625, 0.25, 0.625, 0.5, 0.375, 0.5, 0.375, 0.5, 0.625, 0.5, 0.625, 0.75, 0.375, 0.75, 0.375, 0.75, 0.625, 0.75, 0.625, 1.0, 0.375, 1.0, 0.125, 0.5, 0.375, 0.5, 0.375, 0.75, 0.125, 0.75, 0.625, 0.5, 0.875, 0.5, 0.875, 0.75, 0.625, 0.75])
me_cube_059.materials.append(mat_blackkey)
me_cube_059.use_remesh_preserve_volume = False
me_cube_059.use_remesh_preserve_attributes = False
me_cube_059.use_mirror_vertex_groups = False
me_cube_059.update()
me_cube_060 = bpy.data.meshes.new('Cube.060')
me_cube_060.from_pydata([(0.1934, 0.4594, 1.355), (0.2038, 0.4594, 1.414), (0.1934, 0.5022, 1.355), (0.2038, 0.5022, 1.414), (0.4031, 0.4594, 1.318), (0.4135, 0.4594, 1.377), (0.4031, 0.5022, 1.318), (0.4135, 0.5022, 1.377)], [], [(0, 1, 3, 2), (2, 3, 7, 6), (6, 7, 5, 4), (4, 5, 1, 0), (2, 6, 4, 0), (7, 3, 1, 5)])
_uv = me_cube_060.uv_layers.new(name='UVMap')
_uv.uv.foreach_set('vector', [0.375, 0.0, 0.625, 0.0, 0.625, 0.25, 0.375, 0.25, 0.375, 0.25, 0.625, 0.25, 0.625, 0.5, 0.375, 0.5, 0.375, 0.5, 0.625, 0.5, 0.625, 0.75, 0.375, 0.75, 0.375, 0.75, 0.625, 0.75, 0.625, 1.0, 0.375, 1.0, 0.125, 0.5, 0.375, 0.5, 0.375, 0.75, 0.125, 0.75, 0.625, 0.5, 0.875, 0.5, 0.875, 0.75, 0.625, 0.75])
me_cube_060.materials.append(mat_blackkey)
me_cube_060.use_remesh_preserve_volume = False
me_cube_060.use_remesh_preserve_attributes = False
me_cube_060.use_mirror_vertex_groups = False
me_cube_060.update()
me_cube_061 = bpy.data.meshes.new('Cube.061')
me_cube_061.from_pydata([(0.1934, 0.5435, 1.355), (0.2038, 0.5435, 1.414), (0.1934, 0.5863, 1.355), (0.2038, 0.5863, 1.414), (0.4031, 0.5435, 1.318), (0.4135, 0.5435, 1.377), (0.4031, 0.5863, 1.318), (0.4135, 0.5863, 1.377)], [], [(0, 1, 3, 2), (2, 3, 7, 6), (6, 7, 5, 4), (4, 5, 1, 0), (2, 6, 4, 0), (7, 3, 1, 5)])
_uv = me_cube_061.uv_layers.new(name='UVMap')
_uv.uv.foreach_set('vector', [0.375, 0.0, 0.625, 0.0, 0.625, 0.25, 0.375, 0.25, 0.375, 0.25, 0.625, 0.25, 0.625, 0.5, 0.375, 0.5, 0.375, 0.5, 0.625, 0.5, 0.625, 0.75, 0.375, 0.75, 0.375, 0.75, 0.625, 0.75, 0.625, 1.0, 0.375, 1.0, 0.125, 0.5, 0.375, 0.5, 0.375, 0.75, 0.125, 0.75, 0.625, 0.5, 0.875, 0.5, 0.875, 0.75, 0.625, 0.75])
me_cube_061.materials.append(mat_blackkey)
me_cube_061.use_remesh_preserve_volume = False
me_cube_061.use_remesh_preserve_attributes = False
me_cube_061.use_mirror_vertex_groups = False
me_cube_061.update()
me_cube_062 = bpy.data.meshes.new('Cube.062')
me_cube_062.from_pydata([(0.1934, 0.6136, 1.355), (0.2038, 0.6136, 1.414), (0.1934, 0.6564, 1.355), (0.2038, 0.6564, 1.414), (0.4031, 0.6136, 1.318), (0.4135, 0.6136, 1.377), (0.4031, 0.6564, 1.318), (0.4135, 0.6564, 1.377)], [], [(0, 1, 3, 2), (2, 3, 7, 6), (6, 7, 5, 4), (4, 5, 1, 0), (2, 6, 4, 0), (7, 3, 1, 5)])
_uv = me_cube_062.uv_layers.new(name='UVMap')
_uv.uv.foreach_set('vector', [0.375, 0.0, 0.625, 0.0, 0.625, 0.25, 0.375, 0.25, 0.375, 0.25, 0.625, 0.25, 0.625, 0.5, 0.375, 0.5, 0.375, 0.5, 0.625, 0.5, 0.625, 0.75, 0.375, 0.75, 0.375, 0.75, 0.625, 0.75, 0.625, 1.0, 0.375, 1.0, 0.125, 0.5, 0.375, 0.5, 0.375, 0.75, 0.125, 0.75, 0.625, 0.5, 0.875, 0.5, 0.875, 0.75, 0.625, 0.75])
me_cube_062.materials.append(mat_blackkey)
me_cube_062.use_remesh_preserve_volume = False
me_cube_062.use_remesh_preserve_attributes = False
me_cube_062.use_mirror_vertex_groups = False
me_cube_062.update()
me_cube_063 = bpy.data.meshes.new('Cube.063')
me_cube_063.from_pydata([(0.1934, 0.7398, 1.355), (0.2038, 0.7398, 1.414), (0.1934, 0.7826, 1.355), (0.2038, 0.7826, 1.414), (0.4031, 0.7398, 1.318), (0.4135, 0.7398, 1.377), (0.4031, 0.7826, 1.318), (0.4135, 0.7826, 1.377)], [], [(0, 1, 3, 2), (2, 3, 7, 6), (6, 7, 5, 4), (4, 5, 1, 0), (2, 6, 4, 0), (7, 3, 1, 5)])
_uv = me_cube_063.uv_layers.new(name='UVMap')
_uv.uv.foreach_set('vector', [0.375, 0.0, 0.625, 0.0, 0.625, 0.25, 0.375, 0.25, 0.375, 0.25, 0.625, 0.25, 0.625, 0.5, 0.375, 0.5, 0.375, 0.5, 0.625, 0.5, 0.625, 0.75, 0.375, 0.75, 0.375, 0.75, 0.625, 0.75, 0.625, 1.0, 0.375, 1.0, 0.125, 0.5, 0.375, 0.5, 0.375, 0.75, 0.125, 0.75, 0.625, 0.5, 0.875, 0.5, 0.875, 0.75, 0.625, 0.75])
me_cube_063.materials.append(mat_blackkey)
me_cube_063.use_remesh_preserve_volume = False
me_cube_063.use_remesh_preserve_attributes = False
me_cube_063.use_mirror_vertex_groups = False
me_cube_063.update()
me_cube_065 = bpy.data.meshes.new('Cube.065')
me_cube_065.from_pydata([(0.1934, 0.8239, 1.355), (0.2038, 0.8239, 1.414), (0.1934, 0.8667, 1.355), (0.2038, 0.8667, 1.414), (0.4031, 0.8239, 1.318), (0.4135, 0.8239, 1.377), (0.4031, 0.8667, 1.318), (0.4135, 0.8667, 1.377)], [], [(0, 1, 3, 2), (2, 3, 7, 6), (6, 7, 5, 4), (4, 5, 1, 0), (2, 6, 4, 0), (7, 3, 1, 5)])
_uv = me_cube_065.uv_layers.new(name='UVMap')
_uv.uv.foreach_set('vector', [0.375, 0.0, 0.625, 0.0, 0.625, 0.25, 0.375, 0.25, 0.375, 0.25, 0.625, 0.25, 0.625, 0.5, 0.375, 0.5, 0.375, 0.5, 0.625, 0.5, 0.625, 0.75, 0.375, 0.75, 0.375, 0.75, 0.625, 0.75, 0.625, 1.0, 0.375, 1.0, 0.125, 0.5, 0.375, 0.5, 0.375, 0.75, 0.125, 0.75, 0.625, 0.5, 0.875, 0.5, 0.875, 0.75, 0.625, 0.75])
me_cube_065.materials.append(mat_blackkey)
me_cube_065.use_remesh_preserve_volume = False
me_cube_065.use_remesh_preserve_attributes = False
me_cube_065.use_mirror_vertex_groups = False
me_cube_065.update()
me_cube_066 = bpy.data.meshes.new('Cube.066')
me_cube_066.from_pydata([(0.1934, 0.9501, 1.355), (0.2038, 0.9501, 1.414), (0.1934, 0.9929, 1.355), (0.2038, 0.9929, 1.414), (0.4031, 0.9501, 1.318), (0.4135, 0.9501, 1.377), (0.4031, 0.9929, 1.318), (0.4135, 0.9929, 1.377)], [], [(0, 1, 3, 2), (2, 3, 7, 6), (6, 7, 5, 4), (4, 5, 1, 0), (2, 6, 4, 0), (7, 3, 1, 5)])
_uv = me_cube_066.uv_layers.new(name='UVMap')
_uv.uv.foreach_set('vector', [0.375, 0.0, 0.625, 0.0, 0.625, 0.25, 0.375, 0.25, 0.375, 0.25, 0.625, 0.25, 0.625, 0.5, 0.375, 0.5, 0.375, 0.5, 0.625, 0.5, 0.625, 0.75, 0.375, 0.75, 0.375, 0.75, 0.625, 0.75, 0.625, 1.0, 0.375, 1.0, 0.125, 0.5, 0.375, 0.5, 0.375, 0.75, 0.125, 0.75, 0.625, 0.5, 0.875, 0.5, 0.875, 0.75, 0.625, 0.75])
me_cube_066.materials.append(mat_blackkey)
me_cube_066.use_remesh_preserve_volume = False
me_cube_066.use_remesh_preserve_attributes = False
me_cube_066.use_mirror_vertex_groups = False
me_cube_066.update()
me_cube_067 = bpy.data.meshes.new('Cube.067')
me_cube_067.from_pydata([(0.1934, 1.034, 1.355), (0.2038, 1.034, 1.414), (0.1934, 1.077, 1.355), (0.2038, 1.077, 1.414), (0.4031, 1.034, 1.318), (0.4135, 1.034, 1.377), (0.4031, 1.077, 1.318), (0.4135, 1.077, 1.377)], [], [(0, 1, 3, 2), (2, 3, 7, 6), (6, 7, 5, 4), (4, 5, 1, 0), (2, 6, 4, 0), (7, 3, 1, 5)])
_uv = me_cube_067.uv_layers.new(name='UVMap')
_uv.uv.foreach_set('vector', [0.375, 0.0, 0.625, 0.0, 0.625, 0.25, 0.375, 0.25, 0.375, 0.25, 0.625, 0.25, 0.625, 0.5, 0.375, 0.5, 0.375, 0.5, 0.625, 0.5, 0.625, 0.75, 0.375, 0.75, 0.375, 0.75, 0.625, 0.75, 0.625, 1.0, 0.375, 1.0, 0.125, 0.5, 0.375, 0.5, 0.375, 0.75, 0.125, 0.75, 0.625, 0.5, 0.875, 0.5, 0.875, 0.75, 0.625, 0.75])
me_cube_067.materials.append(mat_blackkey)
me_cube_067.use_remesh_preserve_volume = False
me_cube_067.use_remesh_preserve_attributes = False
me_cube_067.use_mirror_vertex_groups = False
me_cube_067.update()
me_cube_068 = bpy.data.meshes.new('Cube.068')
me_cube_068.from_pydata([(0.1934, 1.104, 1.355), (0.2038, 1.104, 1.414), (0.1934, 1.147, 1.355), (0.2038, 1.147, 1.414), (0.4031, 1.104, 1.318), (0.4135, 1.104, 1.377), (0.4031, 1.147, 1.318), (0.4135, 1.147, 1.377)], [], [(0, 1, 3, 2), (2, 3, 7, 6), (6, 7, 5, 4), (4, 5, 1, 0), (2, 6, 4, 0), (7, 3, 1, 5)])
_uv = me_cube_068.uv_layers.new(name='UVMap')
_uv.uv.foreach_set('vector', [0.375, 0.0, 0.625, 0.0, 0.625, 0.25, 0.375, 0.25, 0.375, 0.25, 0.625, 0.25, 0.625, 0.5, 0.375, 0.5, 0.375, 0.5, 0.625, 0.5, 0.625, 0.75, 0.375, 0.75, 0.375, 0.75, 0.625, 0.75, 0.625, 1.0, 0.375, 1.0, 0.125, 0.5, 0.375, 0.5, 0.375, 0.75, 0.125, 0.75, 0.625, 0.5, 0.875, 0.5, 0.875, 0.75, 0.625, 0.75])
me_cube_068.materials.append(mat_blackkey)
me_cube_068.use_remesh_preserve_volume = False
me_cube_068.use_remesh_preserve_attributes = False
me_cube_068.use_mirror_vertex_groups = False
me_cube_068.update()
me_cylinder = bpy.data.meshes.new('Cylinder')
me_cylinder.from_pydata([(-0.09275, -0.9178, 0.04986), (0.6298, -0.9178, 0.04986), (-0.09275, -0.9187, 0.04083), (0.6298, -0.9187, 0.04083), (-0.09275, -0.9214, 0.03216), (0.6298, -0.9214, 0.03216), (-0.09275, -0.9259, 0.02416), (0.6298, -0.9259, 0.02416), (-0.09275, -0.9319, 0.01715), (0.6298, -0.9319, 0.01715), (-0.09275, -0.9393, 0.0114), (0.6298, -0.9393, 0.0114), (-0.09275, -0.9476, 0.007124), (0.6298, -0.9476, 0.007124), (-0.09275, -0.9567, 0.004492), (0.6298, -0.9567, 0.004492), (-0.09275, -0.9661, 0.003603), (0.6298, -0.9661, 0.003603), (-0.09275, -0.9756, 0.004492), (0.6298, -0.9756, 0.004492), (-0.09275, -0.9847, 0.007124), (0.6298, -0.9847, 0.007124), (-0.09275, -0.993, 0.0114), (0.6298, -0.993, 0.0114), (-0.09275, -1.0, 0.01715), (0.6298, -1.0, 0.01715), (-0.09275, -1.006, 0.02416), (0.6298, -1.006, 0.02416), (-0.09275, -1.011, 0.03216), (0.6298, -1.011, 0.03216), (-0.09275, -1.014, 0.04083), (0.6298, -1.014, 0.04083), (-0.09275, -1.015, 0.04986), (0.6298, -1.015, 0.04986), (-0.09275, -1.014, 0.05888), (0.6298, -1.014, 0.05888), (-0.09275, -1.011, 0.06756), (0.6298, -1.011, 0.06756), (-0.09275, -1.006, 0.07555), (0.6298, -1.006, 0.07555), (-0.09275, -1.0, 0.08256), (0.6298, -1.0, 0.08256), (-0.09275, -0.993, 0.08832), (0.6298, -0.993, 0.08832), (-0.09275, -0.9847, 0.09259), (0.6298, -0.9847, 0.09259), (-0.09275, -0.9756, 0.09522), (0.6298, -0.9756, 0.09522), (-0.09275, -0.9661, 0.09611), (0.6298, -0.9661, 0.09611), (-0.09275, -0.9567, 0.09522), (0.6298, -0.9567, 0.09522), (-0.09275, -0.9476, 0.09259), (0.6298, -0.9476, 0.09259), (-0.09275, -0.9393, 0.08832), (0.6298, -0.9393, 0.08832), (-0.09275, -0.9319, 0.08256), (0.6298, -0.9319, 0.08256), (-0.09275, -0.9259, 0.07555), (0.6298, -0.9259, 0.07555), (-0.09275, -0.9214, 0.06756), (0.6298, -0.9214, 0.06756), (-0.09275, -0.9187, 0.05888), (0.6298, -0.9187, 0.05888)], [], [(0, 1, 3, 2), (2, 3, 5, 4), (4, 5, 7, 6), (6, 7, 9, 8), (8, 9, 11, 10), (10, 11, 13, 12), (12, 13, 15, 14), (14, 15, 17, 16), (16, 17, 19, 18), (18, 19, 21, 20), (20, 21, 23, 22), (22, 23, 25, 24), (24, 25, 27, 26), (26, 27, 29, 28), (28, 29, 31, 30), (30, 31, 33, 32), (32, 33, 35, 34), (34, 35, 37, 36), (36, 37, 39, 38), (38, 39, 41, 40), (40, 41, 43, 42), (42, 43, 45, 44), (44, 45, 47, 46), (46, 47, 49, 48), (48, 49, 51, 50), (50, 51, 53, 52), (52, 53, 55, 54), (54, 55, 57, 56), (56, 57, 59, 58), (58, 59, 61, 60), (3, 1, 63, 61, 59, 57, 55, 53, 51, 49, 47, 45, 43, 41, 39, 37, 35, 33, 31, 29, 27, 25, 23, 21, 19, 17, 15, 13, 11, 9, 7, 5), (60, 61, 63, 62), (62, 63, 1, 0), (0, 2, 4, 6, 8, 10, 12, 14, 16, 18, 20, 22, 24, 26, 28, 30, 32, 34, 36, 38, 40, 42, 44, 46, 48, 50, 52, 54, 56, 58, 60, 62)])
_uv = me_cylinder.uv_layers.new(name='UVMap')
_uv.uv.foreach_set('vector', [1.0, 0.5, 1.0, 1.0, 0.9688, 1.0, 0.9688, 0.5, 0.9688, 0.5, 0.9688, 1.0, 0.9375, 1.0, 0.9375, 0.5, 0.9375, 0.5, 0.9375, 1.0, 0.9062, 1.0, 0.9062, 0.5, 0.9062, 0.5, 0.9062, 1.0, 0.875, 1.0, 0.875, 0.5, 0.875, 0.5, 0.875, 1.0, 0.8438, 1.0, 0.8438, 0.5, 0.8438, 0.5, 0.8438, 1.0, 0.8125, 1.0, 0.8125, 0.5, 0.8125, 0.5, 0.8125, 1.0, 0.7812, 1.0, 0.7812, 0.5, 0.7812, 0.5, 0.7812, 1.0, 0.75, 1.0, 0.75, 0.5, 0.75, 0.5, 0.75, 1.0, 0.7188, 1.0, 0.7188, 0.5, 0.7188, 0.5, 0.7188, 1.0, 0.6875, 1.0, 0.6875, 0.5, 0.6875, 0.5, 0.6875, 1.0, 0.6562, 1.0, 0.6562, 0.5, 0.6562, 0.5, 0.6562, 1.0, 0.625, 1.0, 0.625, 0.5, 0.625, 0.5, 0.625, 1.0, 0.5938, 1.0, 0.5938, 0.5, 0.5938, 0.5, 0.5938, 1.0, 0.5625, 1.0, 0.5625, 0.5, 0.5625, 0.5, 0.5625, 1.0, 0.5312, 1.0, 0.5312, 0.5, 0.5312, 0.5, 0.5312, 1.0, 0.5, 1.0, 0.5, 0.5, 0.5, 0.5, 0.5, 1.0, 0.4688, 1.0, 0.4688, 0.5, 0.4688, 0.5, 0.4688, 1.0, 0.4375, 1.0, 0.4375, 0.5, 0.4375, 0.5, 0.4375, 1.0, 0.4062, 1.0, 0.4062, 0.5, 0.4062, 0.5, 0.4062, 1.0, 0.375, 1.0, 0.375, 0.5, 0.375, 0.5, 0.375, 1.0, 0.3438, 1.0, 0.3438, 0.5, 0.3438, 0.5, 0.3438, 1.0, 0.3125, 1.0, 0.3125, 0.5, 0.3125, 0.5, 0.3125, 1.0, 0.2812, 1.0, 0.2812, 0.5, 0.2812, 0.5, 0.2812, 1.0, 0.25, 1.0, 0.25, 0.5, 0.25, 0.5, 0.25, 1.0, 0.2188, 1.0, 0.2188, 0.5, 0.2188, 0.5, 0.2188, 1.0, 0.1875, 1.0, 0.1875, 0.5, 0.1875, 0.5, 0.1875, 1.0, 0.1562, 1.0, 0.1562, 0.5, 0.1562, 0.5, 0.1562, 1.0, 0.125, 1.0, 0.125, 0.5, 0.125, 0.5, 0.125, 1.0, 0.09375, 1.0, 0.09375, 0.5, 0.09375, 0.5, 0.09375, 1.0, 0.0625, 1.0, 0.0625, 0.5, 0.2968, 0.4854, 0.25, 0.49, 0.2032, 0.4854, 0.1582, 0.4717, 0.1167, 0.4496, 0.08029, 0.4197, 0.05045, 0.3833, 0.02827, 0.3418, 0.01461, 0.2968, 0.01, 0.25, 0.01461, 0.2032, 0.02827, 0.1582, 0.05045, 0.1167, 0.08029, 0.08029, 0.1167, 0.05045, 0.1582, 0.02827, 0.2032, 0.01461, 0.25, 0.01, 0.2968, 0.01461, 0.3418, 0.02827, 0.3833, 0.05045, 0.4197, 0.08029, 0.4496, 0.1167, 0.4717, 0.1582, 0.4854, 0.2032, 0.49, 0.25, 0.4854, 0.2968, 0.4717, 0.3418, 0.4496, 0.3833, 0.4197, 0.4197, 0.3833, 0.4496, 0.3418, 0.4717, 0.0625, 0.5, 0.0625, 1.0, 0.03125, 1.0, 0.03125, 0.5, 0.03125, 0.5, 0.03125, 1.0, 0.0, 1.0, 0.0, 0.5, 0.75, 0.49, 0.7968, 0.4854, 0.8418, 0.4717, 0.8833, 0.4496, 0.9197, 0.4197, 0.9496, 0.3833, 0.9717, 0.3418, 0.9854, 0.2968, 0.99, 0.25, 0.9854, 0.2032, 0.9717, 0.1582, 0.9496, 0.1167, 0.9197, 0.08029, 0.8833, 0.05045, 0.8418, 0.02827, 0.7968, 0.01461, 0.75, 0.01, 0.7032, 0.01461, 0.6582, 0.02827, 0.6167, 0.05045, 0.5803, 0.08029, 0.5504, 0.1167, 0.5283, 0.1582, 0.5146, 0.2032, 0.51, 0.25, 0.5146, 0.2968, 0.5283, 0.3418, 0.5504, 0.3833, 0.5803, 0.4197, 0.6167, 0.4496, 0.6582, 0.4717, 0.7032, 0.4854])
me_cylinder.materials.append(mat_legs)
me_cylinder.use_remesh_preserve_volume = False
me_cylinder.use_remesh_preserve_attributes = False
me_cylinder.use_mirror_vertex_groups = False
me_cylinder.update()
me_cylinder_001 = bpy.data.meshes.new('Cylinder.001')
me_cylinder_001.from_pydata([(-0.09275, 1.029, 0.04986), (0.6298, 1.029, 0.04986), (-0.09275, 1.028, 0.04083), (0.6298, 1.028, 0.04083), (-0.09275, 1.025, 0.03216), (0.6298, 1.025, 0.03216), (-0.09275, 1.021, 0.02416), (0.6298, 1.021, 0.02416), (-0.09275, 1.015, 0.01715), (0.6298, 1.015, 0.01715), (-0.09275, 1.007, 0.0114), (0.6298, 1.007, 0.0114), (-0.09275, 0.999, 0.007124), (0.6298, 0.999, 0.007124), (-0.09275, 0.9899, 0.004492), (0.6298, 0.9899, 0.004492), (-0.09275, 0.9805, 0.003603), (0.6298, 0.9805, 0.003603), (-0.09275, 0.9711, 0.004492), (0.6298, 0.9711, 0.004492), (-0.09275, 0.962, 0.007124), (0.6298, 0.962, 0.007124), (-0.09275, 0.9536, 0.0114), (0.6298, 0.9536, 0.0114), (-0.09275, 0.9463, 0.01715), (0.6298, 0.9463, 0.01715), (-0.09275, 0.9403, 0.02416), (0.6298, 0.9403, 0.02416), (-0.09275, 0.9358, 0.03216), (0.6298, 0.9358, 0.03216), (-0.09275, 0.9331, 0.04083), (0.6298, 0.9331, 0.04083), (-0.09275, 0.9321, 0.04986), (0.6298, 0.9321, 0.04986), (-0.09275, 0.9331, 0.05888), (0.6298, 0.9331, 0.05888), (-0.09275, 0.9358, 0.06756), (0.6298, 0.9358, 0.06756), (-0.09275, 0.9403, 0.07555), (0.6298, 0.9403, 0.07555), (-0.09275, 0.9463, 0.08256), (0.6298, 0.9463, 0.08256), (-0.09275, 0.9536, 0.08832), (0.6298, 0.9536, 0.08832), (-0.09275, 0.962, 0.09259), (0.6298, 0.962, 0.09259), (-0.09275, 0.9711, 0.09522), (0.6298, 0.9711, 0.09522), (-0.09275, 0.9805, 0.09611), (0.6298, 0.9805, 0.09611), (-0.09275, 0.9899, 0.09522), (0.6298, 0.9899, 0.09522), (-0.09275, 0.999, 0.09259), (0.6298, 0.999, 0.09259), (-0.09275, 1.007, 0.08832), (0.6298, 1.007, 0.08832), (-0.09275, 1.015, 0.08256), (0.6298, 1.015, 0.08256), (-0.09275, 1.021, 0.07555), (0.6298, 1.021, 0.07555), (-0.09275, 1.025, 0.06756), (0.6298, 1.025, 0.06756), (-0.09275, 1.028, 0.05888), (0.6298, 1.028, 0.05888)], [], [(0, 1, 3, 2), (2, 3, 5, 4), (4, 5, 7, 6), (6, 7, 9, 8), (8, 9, 11, 10), (10, 11, 13, 12), (12, 13, 15, 14), (14, 15, 17, 16), (16, 17, 19, 18), (18, 19, 21, 20), (20, 21, 23, 22), (22, 23, 25, 24), (24, 25, 27, 26), (26, 27, 29, 28), (28, 29, 31, 30), (30, 31, 33, 32), (32, 33, 35, 34), (34, 35, 37, 36), (36, 37, 39, 38), (38, 39, 41, 40), (40, 41, 43, 42), (42, 43, 45, 44), (44, 45, 47, 46), (46, 47, 49, 48), (48, 49, 51, 50), (50, 51, 53, 52), (52, 53, 55, 54), (54, 55, 57, 56), (56, 57, 59, 58), (58, 59, 61, 60), (3, 1, 63, 61, 59, 57, 55, 53, 51, 49, 47, 45, 43, 41, 39, 37, 35, 33, 31, 29, 27, 25, 23, 21, 19, 17, 15, 13, 11, 9, 7, 5), (60, 61, 63, 62), (62, 63, 1, 0), (0, 2, 4, 6, 8, 10, 12, 14, 16, 18, 20, 22, 24, 26, 28, 30, 32, 34, 36, 38, 40, 42, 44, 46, 48, 50, 52, 54, 56, 58, 60, 62)])
_uv = me_cylinder_001.uv_layers.new(name='UVMap')
_uv.uv.foreach_set('vector', [1.0, 0.5, 1.0, 1.0, 0.9688, 1.0, 0.9688, 0.5, 0.9688, 0.5, 0.9688, 1.0, 0.9375, 1.0, 0.9375, 0.5, 0.9375, 0.5, 0.9375, 1.0, 0.9062, 1.0, 0.9062, 0.5, 0.9062, 0.5, 0.9062, 1.0, 0.875, 1.0, 0.875, 0.5, 0.875, 0.5, 0.875, 1.0, 0.8438, 1.0, 0.8438, 0.5, 0.8438, 0.5, 0.8438, 1.0, 0.8125, 1.0, 0.8125, 0.5, 0.8125, 0.5, 0.8125, 1.0, 0.7812, 1.0, 0.7812, 0.5, 0.7812, 0.5, 0.7812, 1.0, 0.75, 1.0, 0.75, 0.5, 0.75, 0.5, 0.75, 1.0, 0.7188, 1.0, 0.7188, 0.5, 0.7188, 0.5, 0.7188, 1.0, 0.6875, 1.0, 0.6875, 0.5, 0.6875, 0.5, 0.6875, 1.0, 0.6562, 1.0, 0.6562, 0.5, 0.6562, 0.5, 0.6562, 1.0, 0.625, 1.0, 0.625, 0.5, 0.625, 0.5, 0.625, 1.0, 0.5938, 1.0, 0.5938, 0.5, 0.5938, 0.5, 0.5938, 1.0, 0.5625, 1.0, 0.5625, 0.5, 0.5625, 0.5, 0.5625, 1.0, 0.5312, 1.0, 0.5312, 0.5, 0.5312, 0.5, 0.5312, 1.0, 0.5, 1.0, 0.5, 0.5, 0.5, 0.5, 0.5, 1.0, 0.4688, 1.0, 0.4688, 0.5, 0.4688, 0.5, 0.4688, 1.0, 0.4375, 1.0, 0.4375, 0.5, 0.4375, 0.5, 0.4375, 1.0, 0.4062, 1.0, 0.4062, 0.5, 0.4062, 0.5, 0.4062, 1.0, 0.375, 1.0, 0.375, 0.5, 0.375, 0.5, 0.375, 1.0, 0.3438, 1.0, 0.3438, 0.5, 0.3438, 0.5, 0.3438, 1.0, 0.3125, 1.0, 0.3125, 0.5, 0.3125, 0.5, 0.3125, 1.0, 0.2812, 1.0, 0.2812, 0.5, 0.2812, 0.5, 0.2812, 1.0, 0.25, 1.0, 0.25, 0.5, 0.25, 0.5, 0.25, 1.0, 0.2188, 1.0, 0.2188, 0.5, 0.2188, 0.5, 0.2188, 1.0, 0.1875, 1.0, 0.1875, 0.5, 0.1875, 0.5, 0.1875, 1.0, 0.1562, 1.0, 0.1562, 0.5, 0.1562, 0.5, 0.1562, 1.0, 0.125, 1.0, 0.125, 0.5, 0.125, 0.5, 0.125, 1.0, 0.09375, 1.0, 0.09375, 0.5, 0.09375, 0.5, 0.09375, 1.0, 0.0625, 1.0, 0.0625, 0.5, 0.2968, 0.4854, 0.25, 0.49, 0.2032, 0.4854, 0.1582, 0.4717, 0.1167, 0.4496, 0.08029, 0.4197, 0.05045, 0.3833, 0.02827, 0.3418, 0.01461, 0.2968, 0.01, 0.25, 0.01461, 0.2032, 0.02827, 0.1582, 0.05045, 0.1167, 0.08029, 0.08029, 0.1167, 0.05045, 0.1582, 0.02827, 0.2032, 0.01461, 0.25, 0.01, 0.2968, 0.01461, 0.3418, 0.02827, 0.3833, 0.05045, 0.4197, 0.08029, 0.4496, 0.1167, 0.4717, 0.1582, 0.4854, 0.2032, 0.49, 0.25, 0.4854, 0.2968, 0.4717, 0.3418, 0.4496, 0.3833, 0.4197, 0.4197, 0.3833, 0.4496, 0.3418, 0.4717, 0.0625, 0.5, 0.0625, 1.0, 0.03125, 1.0, 0.03125, 0.5, 0.03125, 0.5, 0.03125, 1.0, 0.0, 1.0, 0.0, 0.5, 0.75, 0.49, 0.7968, 0.4854, 0.8418, 0.4717, 0.8833, 0.4496, 0.9197, 0.4197, 0.9496, 0.3833, 0.9717, 0.3418, 0.9854, 0.2968, 0.99, 0.25, 0.9854, 0.2032, 0.9717, 0.1582, 0.9496, 0.1167, 0.9197, 0.08029, 0.8833, 0.05045, 0.8418, 0.02827, 0.7968, 0.01461, 0.75, 0.01, 0.7032, 0.01461, 0.6582, 0.02827, 0.6167, 0.05045, 0.5803, 0.08029, 0.5504, 0.1167, 0.5283, 0.1582, 0.5146, 0.2032, 0.51, 0.25, 0.5146, 0.2968, 0.5283, 0.3418, 0.5504, 0.3833, 0.5803, 0.4197, 0.6167, 0.4496, 0.6582, 0.4717, 0.7032, 0.4854])
me_cylinder_001.materials.append(mat_legs)
me_cylinder_001.use_remesh_preserve_volume = False
me_cylinder_001.use_remesh_preserve_attributes = False
me_cylinder_001.use_mirror_vertex_groups = False
me_cylinder_001.update()
me_cube_070 = bpy.data.meshes.new('Cube.070')
me_cube_070.from_pydata([(0.103, 0.9914, 0.09123), (0.103, -0.7181, 1.288), (0.103, 0.9433, 0.02255), (0.103, -0.7662, 1.22), (0.4367, 0.9914, 0.09123), (0.4367, -0.7181, 1.288), (0.4367, 0.9433, 0.02255), (0.4367, -0.7662, 1.22)], [], [(0, 1, 3, 2), (2, 3, 7, 6), (6, 7, 5, 4), (4, 5, 1, 0), (2, 6, 4, 0), (7, 3, 1, 5)])
_uv = me_cube_070.uv_layers.new(name='UVMap')
_uv.uv.foreach_set('vector', [0.375, 0.0, 0.625, 0.0, 0.625, 0.25, 0.375, 0.25, 0.375, 0.25, 0.625, 0.25, 0.625, 0.5, 0.375, 0.5, 0.375, 0.5, 0.625, 0.5, 0.625, 0.75, 0.375, 0.75, 0.375, 0.75, 0.625, 0.75, 0.625, 1.0, 0.375, 1.0, 0.125, 0.5, 0.375, 0.5, 0.375, 0.75, 0.125, 0.75, 0.625, 0.5, 0.875, 0.5, 0.875, 0.75, 0.625, 0.75])
me_cube_070.materials.append(mat_stand)
me_cube_070.use_remesh_preserve_volume = False
me_cube_070.use_remesh_preserve_attributes = False
me_cube_070.use_mirror_vertex_groups = False
me_cube_070.update()
me_cube_071 = bpy.data.meshes.new('Cube.071')
me_cube_071.from_pydata([(0.103, -0.9358, 0.02255), (0.103, 0.7738, 1.22), (0.103, -0.9839, 0.09123), (0.103, 0.7257, 1.288), (0.4367, -0.9358, 0.02255), (0.4367, 0.7738, 1.22), (0.4367, -0.9839, 0.09123), (0.4367, 0.7257, 1.288)], [], [(0, 1, 3, 2), (2, 3, 7, 6), (6, 7, 5, 4), (4, 5, 1, 0), (2, 6, 4, 0), (7, 3, 1, 5)])
_uv = me_cube_071.uv_layers.new(name='UVMap')
_uv.uv.foreach_set('vector', [0.375, 0.0, 0.625, 0.0, 0.625, 0.25, 0.375, 0.25, 0.375, 0.25, 0.625, 0.25, 0.625, 0.5, 0.375, 0.5, 0.375, 0.5, 0.625, 0.5, 0.625, 0.75, 0.375, 0.75, 0.375, 0.75, 0.625, 0.75, 0.625, 1.0, 0.375, 1.0, 0.125, 0.5, 0.375, 0.5, 0.375, 0.75, 0.125, 0.75, 0.625, 0.5, 0.875, 0.5, 0.875, 0.75, 0.625, 0.75])
me_cube_071.materials.append(mat_stand)
me_cube_071.use_remesh_preserve_volume = False
me_cube_071.use_remesh_preserve_attributes = False
me_cube_071.use_mirror_vertex_groups = False
me_cube_071.update()

# ---- objects
ob_camera = bpy.data.objects.new('Camera', cam_camera)
ob_plane = bpy.data.objects.new('Plane', me_plane)
ob_pianobody = bpy.data.objects.new('PianoBody', me_cube_001)
ob_sheet_placement = bpy.data.objects.new('Sheet Placement', me_cube_069)
ob_cube = bpy.data.objects.new('Cube', me_cube)
ob_whitekey = bpy.data.objects.new('WhiteKey', me_cube_002)
ob_whitekey_001 = bpy.data.objects.new('WhiteKey.001', me_cube_003)
ob_whitekey_002 = bpy.data.objects.new('WhiteKey.002', me_cube_004)
ob_whitekey_003 = bpy.data.objects.new('WhiteKey.003', me_cube_005)
ob_whitekey_004 = bpy.data.objects.new('WhiteKey.004', me_cube_006)
ob_whitekey_005 = bpy.data.objects.new('WhiteKey.005', me_cube_007)
ob_whitekey_006 = bpy.data.objects.new('WhiteKey.006', me_cube_008)
ob_whitekey_007 = bpy.data.objects.new('WhiteKey.007', me_cube_009)
ob_whitekey_008 = bpy.data.objects.new('WhiteKey.008', me_cube_010)
ob_whitekey_009 = bpy.data.objects.new('WhiteKey.009', me_cube_011)
ob_whitekey_010 = bpy.data.objects.new('WhiteKey.010', me_cube_012)
ob_whitekey_011 = bpy.data.objects.new('WhiteKey.011', me_cube_013)
ob_whitekey_012 = bpy.data.objects.new('WhiteKey.012', me_cube_014)
ob_whitekey_013 = bpy.data.objects.new('WhiteKey.013', me_cube_015)
ob_whitekey_014 = bpy.data.objects.new('WhiteKey.014', me_cube_016)
ob_whitekey_015 = bpy.data.objects.new('WhiteKey.015', me_cube_017)
ob_whitekey_016 = bpy.data.objects.new('WhiteKey.016', me_cube_018)
ob_whitekey_017 = bpy.data.objects.new('WhiteKey.017', me_cube_019)
ob_whitekey_018 = bpy.data.objects.new('WhiteKey.018', me_cube_020)
ob_whitekey_019 = bpy.data.objects.new('WhiteKey.019', me_cube_021)
ob_whitekey_020 = bpy.data.objects.new('WhiteKey.020', me_cube_022)
ob_whitekey_021 = bpy.data.objects.new('WhiteKey.021', me_cube_023)
ob_whitekey_022 = bpy.data.objects.new('WhiteKey.022', me_cube_024)
ob_whitekey_023 = bpy.data.objects.new('WhiteKey.023', me_cube_025)
ob_whitekey_024 = bpy.data.objects.new('WhiteKey.024', me_cube_026)
ob_whitekey_025 = bpy.data.objects.new('WhiteKey.025', me_cube_027)
ob_whitekey_026 = bpy.data.objects.new('WhiteKey.026', me_cube_028)
ob_whitekey_027 = bpy.data.objects.new('WhiteKey.027', me_cube_029)
ob_whitekey_028 = bpy.data.objects.new('WhiteKey.028', me_cube_030)
ob_whitekey_029 = bpy.data.objects.new('WhiteKey.029', me_cube_031)
ob_whitekey_030 = bpy.data.objects.new('WhiteKey.030', me_cube_032)
ob_whitekey_031 = bpy.data.objects.new('WhiteKey.031', me_cube_033)
ob_whitekey_032 = bpy.data.objects.new('WhiteKey.032', me_cube_034)
ob_whitekey_033 = bpy.data.objects.new('WhiteKey.033', me_cube_035)
ob_whitekey_034 = bpy.data.objects.new('WhiteKey.034', me_cube_036)
ob_whitekey_035 = bpy.data.objects.new('WhiteKey.035', me_cube_037)
ob_blackkey = bpy.data.objects.new('BlackKey', me_cube_039)
ob_blackkey_002 = bpy.data.objects.new('BlackKey.002', me_cube_041)
ob_blackkey_003 = bpy.data.objects.new('BlackKey.003', me_cube_042)
ob_blackkey_004 = bpy.data.objects.new('BlackKey.004', me_cube_043)
ob_blackkey_005 = bpy.data.objects.new('BlackKey.005', me_cube_044)
ob_blackkey_006 = bpy.data.objects.new('BlackKey.006', me_cube_045)
ob_blackkey_008 = bpy.data.objects.new('BlackKey.008', me_cube_047)
ob_blackkey_009 = bpy.data.objects.new('BlackKey.009', me_cube_048)
ob_blackkey_010 = bpy.data.objects.new('BlackKey.010', me_cube_049)
ob_blackkey_011 = bpy.data.objects.new('BlackKey.011', me_cube_050)
ob_blackkey_012 = bpy.data.objects.new('BlackKey.012', me_cube_051)
ob_blackkey_014 = bpy.data.objects.new('BlackKey.014', me_cube_053)
ob_blackkey_015 = bpy.data.objects.new('BlackKey.015', me_cube_054)
ob_blackkey_016 = bpy.data.objects.new('BlackKey.016', me_cube_055)
ob_blackkey_017 = bpy.data.objects.new('BlackKey.017', me_cube_056)
ob_blackkey_018 = bpy.data.objects.new('BlackKey.018', me_cube_057)
ob_blackkey_020 = bpy.data.objects.new('BlackKey.020', me_cube_059)
ob_blackkey_021 = bpy.data.objects.new('BlackKey.021', me_cube_060)
ob_blackkey_022 = bpy.data.objects.new('BlackKey.022', me_cube_061)
ob_blackkey_023 = bpy.data.objects.new('BlackKey.023', me_cube_062)
ob_blackkey_024 = bpy.data.objects.new('BlackKey.024', me_cube_063)
ob_blackkey_026 = bpy.data.objects.new('BlackKey.026', me_cube_065)
ob_blackkey_027 = bpy.data.objects.new('BlackKey.027', me_cube_066)
ob_blackkey_028 = bpy.data.objects.new('BlackKey.028', me_cube_067)
ob_blackkey_029 = bpy.data.objects.new('BlackKey.029', me_cube_068)
ob_leg = bpy.data.objects.new('Leg', me_cylinder)
ob_leg_001 = bpy.data.objects.new('Leg.001', me_cylinder_001)
ob_support = bpy.data.objects.new('Support', me_cube_070)
ob_support_001 = bpy.data.objects.new('Support.001', me_cube_071)
ob_light = bpy.data.objects.new('Light', light_light)
ob_light_001 = bpy.data.objects.new('Light.001', light_light_001)
ob_light_002 = bpy.data.objects.new('Light.002', light_light_003)

# ---- transforms, parenting, visibility, modifiers, constraints
ob_camera.location = (4.691, 2.785, 3.42)
ob_camera.rotation_euler = (1.127, -1.001e-05, 2.102)
ob_camera.lock_rotations_4d = False
ob_camera.empty_display_type = 'ARROWS'
ob_camera.color = (0.0, 0.0, 0.0, 0.0)
ob_camera.display_type = 'WIRE'
ob_camera.lineart.crease_threshold = 0.0
ob_plane.location = (0.0, 0.0, 0.0)
ob_plane.rotation_euler = (-0.001734, 7.94e-05, -0.0008951)
ob_plane.scale = (12.45, 12.45, 12.45)
ob_plane.lineart.crease_threshold = 0.0
ob_pianobody.location = (0.0, 0.0, 0.0)
ob_pianobody.lineart.crease_threshold = 0.0
ob_sheet_placement.location = (0.0, 0.0, 0.0)
ob_sheet_placement.lineart.crease_threshold = 0.0
ob_cube.location = (0.06788, 0.0, 1.392)
ob_cube.rotation_euler = (0.0, -0.2067, 0.0)
ob_cube.scale = (0.0255, 0.4139, 0.008059)
ob_cube.lineart.crease_threshold = 0.0
ob_whitekey.location = (0.0, 0.0, 0.0)
ob_whitekey.lineart.crease_threshold = 0.0
ob_whitekey_001.location = (0.0, 0.0, 0.0)
ob_whitekey_001.lineart.crease_threshold = 0.0
ob_whitekey_002.location = (0.0, 0.0, 0.0)
ob_whitekey_002.lineart.crease_threshold = 0.0
ob_whitekey_003.location = (0.0, 0.0, 0.0)
ob_whitekey_003.lineart.crease_threshold = 0.0
ob_whitekey_004.location = (0.0, 0.0, 0.0)
ob_whitekey_004.lineart.crease_threshold = 0.0
ob_whitekey_005.location = (0.0, 0.0, 0.0)
ob_whitekey_005.lineart.crease_threshold = 0.0
ob_whitekey_006.location = (0.0, 0.0, 0.0)
ob_whitekey_006.lineart.crease_threshold = 0.0
ob_whitekey_007.location = (0.0, 0.0, 0.0)
ob_whitekey_007.lineart.crease_threshold = 0.0
ob_whitekey_008.location = (0.0, 0.0, 0.0)
ob_whitekey_008.lineart.crease_threshold = 0.0
ob_whitekey_009.location = (0.0, 0.0, 0.0)
ob_whitekey_009.lineart.crease_threshold = 0.0
ob_whitekey_010.location = (0.0, 0.0, 0.0)
ob_whitekey_010.lineart.crease_threshold = 0.0
ob_whitekey_011.location = (0.0, 0.0, 0.0)
ob_whitekey_011.lineart.crease_threshold = 0.0
ob_whitekey_012.location = (0.0, 0.0, 0.0)
ob_whitekey_012.lineart.crease_threshold = 0.0
ob_whitekey_013.location = (0.0, 0.0, 0.0)
ob_whitekey_013.lineart.crease_threshold = 0.0
ob_whitekey_014.location = (0.0, 0.0, 0.0)
ob_whitekey_014.lineart.crease_threshold = 0.0
ob_whitekey_015.location = (0.0, 0.0, 0.0)
ob_whitekey_015.lineart.crease_threshold = 0.0
ob_whitekey_016.location = (0.0, 0.0, 0.0)
ob_whitekey_016.lineart.crease_threshold = 0.0
ob_whitekey_017.location = (0.0, 0.0, 0.0)
ob_whitekey_017.lineart.crease_threshold = 0.0
ob_whitekey_018.location = (0.0, 0.0, 0.0)
ob_whitekey_018.lineart.crease_threshold = 0.0
ob_whitekey_019.location = (0.0, 0.0, 0.0)
ob_whitekey_019.lineart.crease_threshold = 0.0
ob_whitekey_020.location = (0.0, 0.0, 0.0)
ob_whitekey_020.lineart.crease_threshold = 0.0
ob_whitekey_021.location = (0.0, 0.0, 0.0)
ob_whitekey_021.lineart.crease_threshold = 0.0
ob_whitekey_022.location = (0.0, 0.0, 0.0)
ob_whitekey_022.lineart.crease_threshold = 0.0
ob_whitekey_023.location = (0.0, 0.0, 0.0)
ob_whitekey_023.lineart.crease_threshold = 0.0
ob_whitekey_024.location = (0.0, 0.0, 0.0)
ob_whitekey_024.lineart.crease_threshold = 0.0
ob_whitekey_025.location = (0.0, 0.0, 0.0)
ob_whitekey_025.lineart.crease_threshold = 0.0
ob_whitekey_026.location = (0.0, 0.0, 0.0)
ob_whitekey_026.lineart.crease_threshold = 0.0
ob_whitekey_027.location = (0.0, 0.0, 0.0)
ob_whitekey_027.lineart.crease_threshold = 0.0
ob_whitekey_028.location = (0.0, 0.0, 0.0)
ob_whitekey_028.lineart.crease_threshold = 0.0
ob_whitekey_029.location = (0.0, 0.0, 0.0)
ob_whitekey_029.lineart.crease_threshold = 0.0
ob_whitekey_030.location = (0.0, 0.0, 0.0)
ob_whitekey_030.lineart.crease_threshold = 0.0
ob_whitekey_031.location = (0.0, 0.0, 0.0)
ob_whitekey_031.lineart.crease_threshold = 0.0
ob_whitekey_032.location = (0.0, 0.0, 0.0)
ob_whitekey_032.lineart.crease_threshold = 0.0
ob_whitekey_033.location = (0.0, 0.0, 0.0)
ob_whitekey_033.lineart.crease_threshold = 0.0
ob_whitekey_034.location = (0.0, 0.0, 0.0)
ob_whitekey_034.lineart.crease_threshold = 0.0
ob_whitekey_035.location = (0.0, 0.0, 0.0)
ob_whitekey_035.lineart.crease_threshold = 0.0
ob_blackkey.location = (0.0, 0.0, 0.0)
ob_blackkey.lineart.crease_threshold = 0.0
ob_blackkey_002.location = (0.0, 0.0, 0.0)
ob_blackkey_002.lineart.crease_threshold = 0.0
ob_blackkey_003.location = (0.0, 0.0, 0.0)
ob_blackkey_003.lineart.crease_threshold = 0.0
ob_blackkey_004.location = (0.0, 0.0, 0.0)
ob_blackkey_004.lineart.crease_threshold = 0.0
ob_blackkey_005.location = (0.0, 0.0, 0.0)
ob_blackkey_005.lineart.crease_threshold = 0.0
ob_blackkey_006.location = (0.0, 0.0, 0.0)
ob_blackkey_006.lineart.crease_threshold = 0.0
ob_blackkey_008.location = (0.0, 0.0, 0.0)
ob_blackkey_008.lineart.crease_threshold = 0.0
ob_blackkey_009.location = (0.0, 0.0, 0.0)
ob_blackkey_009.lineart.crease_threshold = 0.0
ob_blackkey_010.location = (0.0, 0.0, 0.0)
ob_blackkey_010.lineart.crease_threshold = 0.0
ob_blackkey_011.location = (0.0, 0.0, 0.0)
ob_blackkey_011.lineart.crease_threshold = 0.0
ob_blackkey_012.location = (0.0, 0.0, 0.0)
ob_blackkey_012.lineart.crease_threshold = 0.0
ob_blackkey_014.location = (0.0, 0.0, 0.0)
ob_blackkey_014.lineart.crease_threshold = 0.0
ob_blackkey_015.location = (0.0, 0.0, 0.0)
ob_blackkey_015.lineart.crease_threshold = 0.0
ob_blackkey_016.location = (0.0, 0.0, 0.0)
ob_blackkey_016.lineart.crease_threshold = 0.0
ob_blackkey_017.location = (0.0, 0.0, 0.0)
ob_blackkey_017.lineart.crease_threshold = 0.0
ob_blackkey_018.location = (0.0, 0.0, 0.0)
ob_blackkey_018.lineart.crease_threshold = 0.0
ob_blackkey_020.location = (0.0, 0.0, 0.0)
ob_blackkey_020.lineart.crease_threshold = 0.0
ob_blackkey_021.location = (0.0, 0.0, 0.0)
ob_blackkey_021.lineart.crease_threshold = 0.0
ob_blackkey_022.location = (0.0, 0.0, 0.0)
ob_blackkey_022.lineart.crease_threshold = 0.0
ob_blackkey_023.location = (0.0, 0.0, 0.0)
ob_blackkey_023.lineart.crease_threshold = 0.0
ob_blackkey_024.location = (0.0, 0.0, 0.0)
ob_blackkey_024.lineart.crease_threshold = 0.0
ob_blackkey_026.location = (0.0, 0.0, 0.0)
ob_blackkey_026.lineart.crease_threshold = 0.0
ob_blackkey_027.location = (0.0, 0.0, 0.0)
ob_blackkey_027.lineart.crease_threshold = 0.0
ob_blackkey_028.location = (0.0, 0.0, 0.0)
ob_blackkey_028.lineart.crease_threshold = 0.0
ob_blackkey_029.location = (0.0, 0.0, 0.0)
ob_blackkey_029.lineart.crease_threshold = 0.0
ob_leg.location = (0.0, 0.0, 0.0)
ob_leg.lineart.crease_threshold = 0.0
ob_leg_001.location = (0.0, 0.0, 0.0)
ob_leg_001.lineart.crease_threshold = 0.0
ob_support.location = (0.0, 0.0, 0.0)
ob_support.lineart.crease_threshold = 0.0
ob_support_001.location = (0.0, 0.0, 0.0)
ob_support_001.lineart.crease_threshold = 0.0
ob_light.location = (0.2273, -0.001148, 0.1175)
ob_light.rotation_euler = (3.084, 0.00942, -7.897)
ob_light.scale = (0.9743, 0.8154, 0.9016)
ob_light.lock_rotations_4d = False
ob_light.empty_display_type = 'ARROWS'
ob_light.color = (0.0, 0.0, 0.0, 0.0)
ob_light.lineart.crease_threshold = 0.0
ob_light_001.location = (-4.725, 0.005333, 3.618)
ob_light_001.rotation_euler = (5.136, 0.1504, 1.622)
ob_light_001.scale = (0.9746, 0.8258, 0.9022)
ob_light_001.lock_rotations_4d = False
ob_light_001.empty_display_type = 'ARROWS'
ob_light_001.color = (0.0, 0.0, 0.0, 0.0)
ob_light_001.lineart.crease_threshold = 0.0
ob_light_002.location = (5.045, 0.005333, 3.618)
ob_light_002.rotation_euler = (1.171, -0.1402, 1.646)
ob_light_002.scale = (0.9746, 0.8258, 0.9022)
ob_light_002.lock_rotations_4d = False
ob_light_002.empty_display_type = 'ARROWS'
ob_light_002.color = (0.0, 0.0, 0.0, 0.0)
ob_light_002.lineart.crease_threshold = 0.0

# ---- collection membership
col_scene.objects.link(ob_camera)
col_scene.objects.link(ob_plane)
col_piano.objects.link(ob_pianobody)
col_piano.objects.link(ob_sheet_placement)
col_piano.objects.link(ob_cube)
col_white_keys.objects.link(ob_whitekey)
col_white_keys.objects.link(ob_whitekey_001)
col_white_keys.objects.link(ob_whitekey_002)
col_white_keys.objects.link(ob_whitekey_003)
col_white_keys.objects.link(ob_whitekey_004)
col_white_keys.objects.link(ob_whitekey_005)
col_white_keys.objects.link(ob_whitekey_006)
col_white_keys.objects.link(ob_whitekey_007)
col_white_keys.objects.link(ob_whitekey_008)
col_white_keys.objects.link(ob_whitekey_009)
col_white_keys.objects.link(ob_whitekey_010)
col_white_keys.objects.link(ob_whitekey_011)
col_white_keys.objects.link(ob_whitekey_012)
col_white_keys.objects.link(ob_whitekey_013)
col_white_keys.objects.link(ob_whitekey_014)
col_white_keys.objects.link(ob_whitekey_015)
col_white_keys.objects.link(ob_whitekey_016)
col_white_keys.objects.link(ob_whitekey_017)
col_white_keys.objects.link(ob_whitekey_018)
col_white_keys.objects.link(ob_whitekey_019)
col_white_keys.objects.link(ob_whitekey_020)
col_white_keys.objects.link(ob_whitekey_021)
col_white_keys.objects.link(ob_whitekey_022)
col_white_keys.objects.link(ob_whitekey_023)
col_white_keys.objects.link(ob_whitekey_024)
col_white_keys.objects.link(ob_whitekey_025)
col_white_keys.objects.link(ob_whitekey_026)
col_white_keys.objects.link(ob_whitekey_027)
col_white_keys.objects.link(ob_whitekey_028)
col_white_keys.objects.link(ob_whitekey_029)
col_white_keys.objects.link(ob_whitekey_030)
col_white_keys.objects.link(ob_whitekey_031)
col_white_keys.objects.link(ob_whitekey_032)
col_white_keys.objects.link(ob_whitekey_033)
col_white_keys.objects.link(ob_whitekey_034)
col_white_keys.objects.link(ob_whitekey_035)
col_black_keys.objects.link(ob_blackkey)
col_black_keys.objects.link(ob_blackkey_002)
col_black_keys.objects.link(ob_blackkey_003)
col_black_keys.objects.link(ob_blackkey_004)
col_black_keys.objects.link(ob_blackkey_005)
col_black_keys.objects.link(ob_blackkey_006)
col_black_keys.objects.link(ob_blackkey_008)
col_black_keys.objects.link(ob_blackkey_009)
col_black_keys.objects.link(ob_blackkey_010)
col_black_keys.objects.link(ob_blackkey_011)
col_black_keys.objects.link(ob_blackkey_012)
col_black_keys.objects.link(ob_blackkey_014)
col_black_keys.objects.link(ob_blackkey_015)
col_black_keys.objects.link(ob_blackkey_016)
col_black_keys.objects.link(ob_blackkey_017)
col_black_keys.objects.link(ob_blackkey_018)
col_black_keys.objects.link(ob_blackkey_020)
col_black_keys.objects.link(ob_blackkey_021)
col_black_keys.objects.link(ob_blackkey_022)
col_black_keys.objects.link(ob_blackkey_023)
col_black_keys.objects.link(ob_blackkey_024)
col_black_keys.objects.link(ob_blackkey_026)
col_black_keys.objects.link(ob_blackkey_027)
col_black_keys.objects.link(ob_blackkey_028)
col_black_keys.objects.link(ob_blackkey_029)
col_stand.objects.link(ob_leg)
col_stand.objects.link(ob_leg_001)
col_stand.objects.link(ob_support)
col_stand.objects.link(ob_support_001)
col_lights.objects.link(ob_light)
col_lights.objects.link(ob_light_001)
col_lights.objects.link(ob_light_002)

# ---- scene / render settings (as saved in the file)
scene.camera = ob_camera
scene.frame_start = 1; scene.frame_end = 250; scene.frame_set(1)
scene.render.engine = 'BLENDER_EEVEE_NEXT'
scene.render.resolution_percentage = 200
scene.cycles.use_denoising = False
scene.cycles.samples = 256
scene.cycles.sampling_pattern = 'TABULATED_SOBOL'
scene.cycles.use_adaptive_sampling = False
scene.cycles.use_light_tree = False
scene.cycles.film_exposure = 2.0
scene.view_settings.view_transform = 'Filmic'
bpy.context.view_layer.update()
